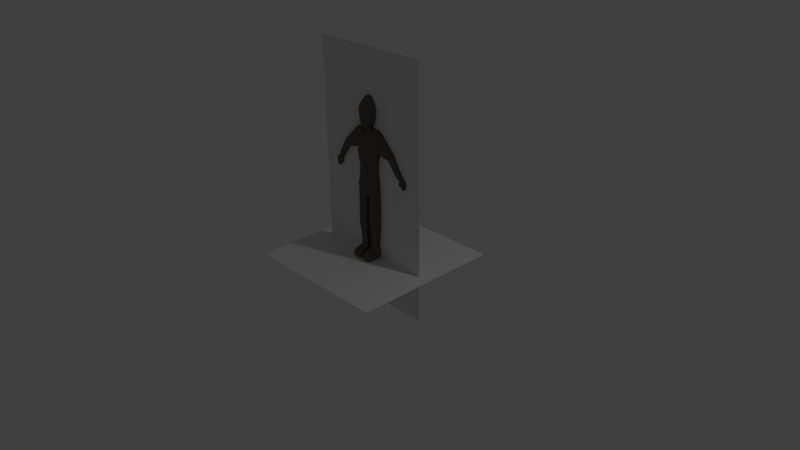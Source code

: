 # Source: Chuck1.blend  (saved by Blender 2.74.0; exported with 4.5.12 LTS)
import bpy
from mathutils import Matrix  # noqa: F401  (used for matrix-valued properties, if any)

bpy.ops.wm.read_factory_settings(use_empty=True)
scene = bpy.context.scene
scene.name = 'Scene'

# ---- collections
col_collection_1 = bpy.data.collections.new('Collection 1'); scene.collection.children.link(col_collection_1)

# ---- materials (node trees are filled in below, after node groups)
mat_material_002 = bpy.data.materials.new('Material.002')
mat_material_002.alpha_threshold = 0.0
mat_material_002.use_transparent_shadow = False
mat_material_002.diffuse_color = (0.1424, 0.1142, 0.09428, 1.0)
mat_material_002.roughness = 0.5
mat_material_001 = bpy.data.materials.new('Material.001')
mat_material_001.alpha_threshold = 0.0
mat_material_001.use_transparent_shadow = False
mat_material_001.roughness = 0.5

# ---- material node trees

# ---- world
world_world = bpy.data.worlds.new('World'); scene.world = world_world
world_world.color = (0.05088, 0.05088, 0.05088)
world_world.use_sun_shadow = False
world_world.sun_shadow_jitter_overblur = 0.0
world_world.cycles.sampling_method = 'MANUAL'
world_world.cycles.sample_map_resolution = 256

# ---- cameras
cam_camera = bpy.data.cameras.new('Camera')
cam_camera.clip_end = 100.0
cam_camera.lens = 35.0
cam_camera.sensor_width = 32.0
cam_camera.sensor_height = 18.0
cam_camera.ortho_scale = 7.314
cam_camera.dof.focus_distance = 0.0
cam_camera.dof.aperture_fstop = 128.0

# ---- lights
light_lamp = bpy.data.lights.new('Lamp', 'POINT')
light_lamp.transmission_factor = 0.0
light_lamp.cutoff_distance = 30.0
light_lamp.energy = 100.0
light_lamp.shadow_buffer_clip_start = 1.001
light_lamp.shadow_soft_size = 0.1
light_lamp.shadow_maximum_resolution = 0.006
light_lamp.use_absolute_resolution = True
light_lamp.cycles.use_multiple_importance_sampling = False

# ---- meshes
me_cube_001 = bpy.data.meshes.new('Cube.001')
me_cube_001.from_pydata([(-0.1908, -0.07497, 1.302), (-0.2271, -0.0497, 1.435), (-0.1908, 0.07497, 1.302), (-0.2271, 0.0497, 1.435), (0.0, 0.07035, 1.716), (-2.042e-05, -0.06873, 1.71), (-0.2271, 0.0497, 1.711), (-0.2271, -0.0497, 1.711), (0.0, 0.07497, 1.435), (0.0, 0.07497, 1.302), (-0.01185, -0.093, 1.435), (-0.01185, -0.07805, 1.302), (-0.3915, -0.0497, 1.403), (-0.3915, 0.0497, 1.403), (-0.3915, -0.0497, 1.587), (-0.3915, 0.0497, 1.587), (-0.4764, -0.0497, 1.389), (-0.4764, 0.0497, 1.389), (-0.5284, -0.0497, 1.479), (-0.5284, 0.0497, 1.479), (-0.6568, -0.03207, 1.192), (-0.6568, 0.03207, 1.192), (-0.7088, -0.03207, 1.242), (-0.7088, 0.03207, 1.242), (-0.06408, 0.07497, 1.302), (-0.08019, -0.08647, 1.435), (-0.08019, 0.07497, 1.435), (-0.06408, -0.07724, 1.302), (0.0, 0.07497, 1.747), (0.0, -0.07617, 1.743), (0.0, 0.07497, 1.773), (0.0, 0.07497, 1.838), (0.0, 0.07497, 1.91), (0.0, 0.07459, 1.942), (0.0, 0.06829, 1.986), (0.0, 0.06091, 2.014), (0.0, 0.05223, 2.047), (-0.0002948, 0.04788, 2.073), (0.0, 0.04664, 2.088), (0.0, 0.04631, 2.102), (-0.1817, 0.06427, 1.221), (-0.1817, -0.06427, 1.221), (-0.06408, 0.06427, 1.221), (-0.06408, -0.06427, 1.221), (-0.01185, -0.06427, 1.221), (-7.451e-09, 0.06427, 1.221), (-0.1963, 0.07117, 1.043), (-0.1963, -0.07117, 1.043), (-0.06408, 0.07116, 1.044), (-0.06408, -0.07577, 1.044), (-0.01382, -0.07116, 1.044), (-2.657e-09, 0.07116, 1.044), (-0.2101, 0.07832, 0.9718), (-0.2101, -0.07497, 0.9718), (-0.06408, 0.07926, 0.9719), (-0.06408, -0.08466, 0.9719), (-0.01382, -0.07497, 0.9719), (0.0, 0.07926, 0.9719), (-0.2195, 0.08954, 0.9544), (-0.2195, -0.08648, 0.9544), (-0.06408, 0.08954, 0.9544), (-0.06408, -0.08648, 0.9544), (-0.1995, 0.0777, 0.9488), (-0.1995, -0.07497, 0.9488), (-0.06408, 0.08314, 0.9487), (-0.06408, -0.07497, 0.9487), (-0.01382, -0.07497, 0.9544), (0.0, 0.08954, 0.9544), (0.0, -0.07497, 0.9488), (0.0, 0.0832, 0.9488), (-0.2032, 0.07497, 0.9065), (-0.2032, -0.07497, 0.9065), (-0.06408, 0.07497, 0.9059), (-0.06408, -0.07497, 0.9059), (0.0, 0.07497, 0.9066), (0.0, -0.07497, 0.9066), (-0.2105, 0.07497, 0.8716), (-0.2105, -0.07497, 0.8716), (-0.06408, 0.07497, 0.8697), (-0.06408, -0.07497, 0.8697), (0.0, 0.07497, 0.8716), (0.0, -0.07497, 0.8716), (-0.2103, 0.07497, 0.8329), (-0.2103, -0.07497, 0.8329), (-0.02982, 0.07497, 0.8329), (-0.02982, -0.07497, 0.8329), (1.633e-05, 0.07497, 0.8321), (1.633e-05, -0.07497, 0.8321), (-0.21, 0.07497, 0.7165), (-0.21, -0.07497, 0.7183), (-0.02122, 0.07497, 0.7161), (-0.02122, -0.07497, 0.7182), (-0.2024, 0.04869, 0.4975), (-0.2024, -0.08992, 0.5363), (-0.02561, 0.04884, 0.4975), (-0.02561, -0.08992, 0.5363), (-0.1927, 0.07309, 0.3461), (-0.1927, -0.07497, 0.3512), (-0.04215, 0.07307, 0.3461), (-0.04215, -0.07497, 0.3512), (-0.1725, 0.08122, 0.1513), (-0.1804, -0.06919, 0.1808), (-0.03132, 0.08122, 0.1513), (-0.02546, -0.06919, 0.18), (-0.661, -0.0263, 1.202), (-0.661, 0.0263, 1.202), (-0.7027, -0.0263, 1.242), (-0.7027, 0.0263, 1.242), (-0.6742, -0.0263, 1.169), (-0.6742, 0.0263, 1.169), (-0.7429, -0.0263, 1.218), (-0.7429, 0.0263, 1.218), (-0.7052, -0.0263, 1.153), (-0.7052, 0.0263, 1.153), (-0.7853, -0.0263, 1.185), (-0.7853, 0.0263, 1.185), (-0.658, -0.0263, 1.136), (-0.658, 0.0263, 1.136), (-0.6991, -0.0263, 1.112), (-0.6991, 0.0263, 1.112), (-0.7972, -0.0263, 1.164), (-0.7972, 0.0263, 1.164), (-0.7956, -0.0263, 1.108), (-0.7956, 0.0263, 1.108), (-0.7801, -0.0263, 1.088), (-0.7801, 0.0263, 1.088), (-0.7611, -0.0263, 1.074), (-0.7611, 0.0263, 1.074), (-0.714, -0.0263, 1.074), (-0.714, 0.0263, 1.074), (-0.7193, -0.0263, 1.119), (-0.7193, 0.0263, 1.119), (-0.6826, -0.0263, 1.108), (-0.6826, 0.0263, 1.108), (-0.6632, -0.0263, 1.12), (-0.6632, 0.0263, 1.12), (-0.6645, 0.0497, 1.294), (-0.6304, 0.0497, 1.341), (-0.5964, 0.0497, 1.387), (-0.5624, 0.0497, 1.433), (-0.5104, 0.0497, 1.351), (-0.5444, 0.0497, 1.312), (-0.5784, 0.0497, 1.274), (-0.6124, 0.0497, 1.236), (-0.6124, -0.0497, 1.236), (-0.5784, -0.0497, 1.274), (-0.5444, -0.0497, 1.312), (-0.5104, -0.0497, 1.351), (-0.5624, -0.0497, 1.433), (-0.5964, -0.0497, 1.387), (-0.6304, -0.0497, 1.341), (-0.6645, -0.0497, 1.294), (-0.4827, 0.0497, 1.515), (-0.4371, 0.0497, 1.551), (-0.4198, 0.0497, 1.398), (-0.4481, 0.0497, 1.394), (-0.4481, -0.0497, 1.394), (-0.4198, -0.0497, 1.398), (-0.4371, -0.0497, 1.551), (-0.4827, -0.0497, 1.515), (-0.3504, 0.0497, 1.618), (-0.3093, 0.0497, 1.649), (-0.2682, 0.0497, 1.68), (-0.2682, 0.0497, 1.427), (-0.3093, 0.0497, 1.419), (-0.3504, 0.0497, 1.411), (-0.3504, -0.0497, 1.411), (-0.3093, -0.0497, 1.419), (-0.2682, -0.0497, 1.427), (-0.2682, -0.0497, 1.68), (-0.3093, -0.0497, 1.649), (-0.3504, -0.0497, 1.618), (-0.1967, -0.07497, 1.346), (-0.2119, -0.07497, 1.391), (-0.2119, 0.07497, 1.391), (-0.1967, 0.07497, 1.346), (-0.01185, -0.08279, 1.391), (-0.01185, -0.08279, 1.346), (0.0, 0.07497, 1.391), (0.0, 0.07497, 1.346), (-0.07482, 0.07497, 1.391), (-0.06945, 0.07497, 1.346), (-0.07482, -0.08023, 1.391), (-0.06945, -0.0805, 1.346), (-0.06408, -0.06889, 1.085), (-0.06408, -0.06427, 1.152), (-0.1817, -0.06427, 1.152), (-0.188, -0.06427, 1.085), (-0.06408, 0.06427, 1.085), (-0.06408, 0.06427, 1.152), (-7.451e-09, 0.06427, 1.152), (-7.451e-09, 0.06427, 1.085), (-0.01185, -0.06427, 1.152), (-0.01382, -0.06427, 1.085), (-0.188, 0.06427, 1.085), (-0.1817, 0.06427, 1.152), (-0.06408, -0.07959, 1.012), (-0.1945, -0.07497, 1.012), (-0.06408, 0.07497, 1.012), (0.0, 0.07497, 1.012), (-0.01382, -0.07497, 1.012), (-0.1945, 0.07497, 1.012), (-0.1032, 0.07497, 1.302), (-0.1435, 0.07497, 1.302), (-0.1292, -0.07497, 1.435), (-0.1781, -0.07497, 1.435), (-0.1347, -0.07721, 1.701), (-0.1762, -0.07475, 1.711), (-0.1781, 0.07497, 1.711), (-0.1381, 0.07513, 1.706), (-0.1781, 0.07497, 1.435), (-0.1292, 0.07497, 1.435), (-0.1435, -0.07497, 1.302), (-0.1032, -0.07497, 1.302), (-0.1032, 0.06427, 1.221), (-0.1427, 0.06427, 1.221), (-0.1427, -0.06427, 1.221), (-0.1032, -0.06427, 1.221), (-0.1019, 0.07119, 1.043), (-0.1441, 0.07125, 1.043), (-0.1441, -0.07587, 1.043), (-0.1019, -0.07581, 1.043), (-0.1128, 0.07915, 0.9719), (-0.1614, 0.07882, 0.9719), (-0.1614, -0.08466, 0.9719), (-0.1128, -0.08466, 0.9719), (-0.1159, 0.08954, 0.9544), (-0.1677, 0.08954, 0.9544), (-0.1677, -0.08648, 0.9544), (-0.1159, -0.08648, 0.9544), (-0.1092, 0.08237, 0.9487), (-0.1544, 0.08031, 0.9488), (-0.1544, -0.07497, 0.9488), (-0.1092, -0.07497, 0.9487), (-0.1105, 0.07497, 0.9062), (-0.1568, 0.07497, 0.9065), (-0.1568, -0.07497, 0.9065), (-0.1105, -0.07497, 0.9062), (-0.1129, 0.07497, 0.8701), (-0.1617, 0.07497, 0.8712), (-0.1617, -0.07497, 0.8712), (-0.1129, -0.07497, 0.8701), (-0.08999, 0.07497, 0.8329), (-0.1502, 0.07497, 0.8329), (-0.1502, -0.07497, 0.8329), (-0.08999, -0.07497, 0.8329), (-0.08412, 0.07497, 0.7158), (-0.1471, 0.07497, 0.7162), (-0.1471, -0.07497, 0.7183), (-0.08412, -0.07497, 0.7182), (-0.08453, 0.04872, 0.4975), (-0.1435, 0.04868, 0.4975), (-0.1435, -0.08992, 0.5363), (-0.08453, -0.08992, 0.5363), (-0.09122, 0.07307, 0.346), (-0.142, 0.07308, 0.346), (-0.142, -0.07497, 0.3512), (-0.09122, -0.07497, 0.3512), (-0.07838, 0.08122, 0.1513), (-0.1254, 0.08122, 0.1513), (-0.1254, -0.06919, 0.1787), (-0.07838, -0.06919, 0.1786), (-0.1205, 0.07497, 1.391), (-0.1662, 0.07497, 1.391), (-0.1119, 0.07497, 1.346), (-0.1543, 0.07497, 1.346), (-0.1662, -0.07497, 1.391), (-0.1205, -0.07527, 1.391), (-0.1543, -0.07497, 1.346), (-0.1119, -0.07585, 1.346), (-0.1032, 0.06427, 1.152), (-0.1427, 0.06427, 1.152), (-0.1036, 0.06427, 1.085), (-0.1468, 0.06427, 1.085), (-0.1427, -0.06427, 1.152), (-0.1032, -0.06427, 1.152), (-0.1468, -0.06889, 1.085), (-0.1036, -0.06889, 1.085), (-0.1073, 0.07497, 1.012), (-0.1505, 0.07497, 1.012), (-0.1505, -0.07959, 1.012), (-0.1073, -0.07959, 1.012), (-0.0398, 0.04249, 0.4411), (-0.02988, 0.04526, 0.4749), (-0.02988, -0.08992, 0.4733), (-0.0398, -0.08992, 0.4151), (-0.1985, -0.08992, 0.4733), (-0.1989, -0.08992, 0.4151), (-0.1989, 0.04249, 0.4411), (-0.1985, 0.04514, 0.4749), (-0.1423, 0.04515, 0.4749), (-0.1454, 0.04249, 0.4411), (-0.08608, 0.04518, 0.4749), (-0.09201, 0.04249, 0.4411), (-0.08608, -0.08992, 0.4733), (-0.09201, -0.08992, 0.4151), (-0.1423, -0.08992, 0.4733), (-0.1454, -0.08992, 0.4151), (-0.03561, 0.07497, 0.2158), (-0.03895, 0.07497, 0.2795), (-0.03895, -0.07497, 0.2847), (-0.03561, -0.07356, 0.2184), (-0.1826, -0.07497, 0.2846), (-0.1726, -0.07363, 0.2182), (-0.1726, 0.07497, 0.2157), (-0.1826, 0.07497, 0.2794), (-0.1346, 0.07497, 0.2787), (-0.1269, 0.07497, 0.2151), (-0.0867, 0.07497, 0.2788), (-0.08124, 0.07497, 0.2156), (-0.0867, -0.07497, 0.2847), (-0.08124, -0.07356, 0.2184), (-0.1346, -0.07497, 0.2847), (-0.1269, -0.07358, 0.2183), (-0.01297, -0.0976, 1.653), (-0.01185, -0.0971, 1.573), (-0.01185, -0.0971, 1.504), (-0.2271, -0.0497, 1.642), (-0.2271, -0.0497, 1.573), (-0.2271, -0.0497, 1.504), (-0.2271, 0.0497, 1.504), (-0.2271, 0.0497, 1.573), (-0.2271, 0.0497, 1.642), (0.0, 0.07497, 1.504), (0.0, 0.07497, 1.573), (0.0, 0.07497, 1.642), (-0.3915, -0.0497, 1.541), (-0.3915, -0.0497, 1.495), (-0.3915, -0.0497, 1.449), (-0.3915, 0.0497, 1.449), (-0.3915, 0.0497, 1.495), (-0.3915, 0.0497, 1.541), (-0.5154, -0.0497, 1.457), (-0.5024, -0.0497, 1.434), (-0.4894, -0.0497, 1.412), (-0.4894, 0.0497, 1.412), (-0.5024, 0.0497, 1.434), (-0.5154, 0.0497, 1.457), (-0.6958, -0.03207, 1.23), (-0.6828, -0.03207, 1.217), (-0.6698, -0.03207, 1.204), (-0.6698, 0.03207, 1.204), (-0.6828, 0.03207, 1.217), (-0.6958, 0.03207, 1.23), (-0.08019, 0.07497, 1.504), (-0.08019, 0.07497, 1.573), (-0.08019, 0.07497, 1.642), (-0.08019, -0.0971, 1.504), (-0.08019, -0.0971, 1.573), (-0.08031, -0.09715, 1.617), (-0.6923, -0.0263, 1.232), (-0.6818, -0.0263, 1.222), (-0.6714, -0.0263, 1.212), (-0.6714, 0.0263, 1.212), (-0.6818, 0.0263, 1.222), (-0.6923, 0.0263, 1.232), (-0.7258, -0.0263, 1.206), (-0.7087, -0.0263, 1.194), (-0.6917, -0.0263, 1.182), (-0.6917, 0.0263, 1.182), (-0.7087, 0.0263, 1.194), (-0.7258, 0.0263, 1.206), (-0.7681, -0.0263, 1.171), (-0.751, -0.0263, 1.156), (-0.7338, -0.0263, 1.141), (-0.7338, 0.0263, 1.141), (-0.751, 0.0263, 1.156), (-0.7681, 0.0263, 1.171), (-0.7658, 0.0263, 1.077), (-0.7706, 0.0263, 1.081), (-0.7753, 0.0263, 1.085), (-0.7753, -0.0263, 1.085), (-0.7706, -0.0263, 1.081), (-0.7658, -0.0263, 1.077), (-0.7755, -0.0263, 1.15), (-0.7538, -0.0263, 1.135), (-0.7321, -0.0263, 1.121), (-0.7752, -0.0263, 1.099), (-0.7548, -0.0263, 1.091), (-0.7344, -0.0263, 1.082), (-0.7755, 0.0263, 1.15), (-0.7538, 0.0263, 1.135), (-0.7321, 0.0263, 1.121), (-0.7752, 0.0263, 1.099), (-0.7548, 0.0263, 1.091), (-0.7344, 0.0263, 1.082), (-0.5494, -0.0497, 1.413), (-0.5364, -0.0497, 1.392), (-0.5234, -0.0497, 1.371), (-0.5834, -0.0497, 1.368), (-0.5704, -0.0497, 1.35), (-0.5574, -0.0497, 1.331), (-0.6174, -0.0497, 1.324), (-0.6044, -0.0497, 1.307), (-0.5914, -0.0497, 1.291), (-0.6515, -0.0497, 1.28), (-0.6385, -0.0497, 1.265), (-0.6255, -0.0497, 1.25), (-0.5234, 0.0497, 1.371), (-0.5364, 0.0497, 1.392), (-0.5494, 0.0497, 1.413), (-0.5574, 0.0497, 1.331), (-0.5704, 0.0497, 1.35), (-0.5834, 0.0497, 1.368), (-0.5914, 0.0497, 1.291), (-0.6044, 0.0497, 1.307), (-0.6174, 0.0497, 1.324), (-0.6255, 0.0497, 1.25), (-0.6385, 0.0497, 1.265), (-0.6515, 0.0497, 1.28), (-0.4328, -0.0497, 1.513), (-0.4284, -0.0497, 1.475), (-0.4241, -0.0497, 1.436), (-0.4741, -0.0497, 1.485), (-0.4654, -0.0497, 1.455), (-0.4567, -0.0497, 1.424), (-0.4241, 0.0497, 1.436), (-0.4284, 0.0497, 1.475), (-0.4328, 0.0497, 1.513), (-0.4567, 0.0497, 1.424), (-0.4654, 0.0497, 1.455), (-0.4741, 0.0497, 1.485), (-0.2682, -0.0497, 1.617), (-0.2682, -0.0497, 1.553), (-0.2682, -0.0497, 1.49), (-0.3093, -0.0497, 1.592), (-0.3093, -0.0497, 1.534), (-0.3093, -0.0497, 1.476), (-0.3504, -0.0497, 1.566), (-0.3504, -0.0497, 1.514), (-0.3504, -0.0497, 1.463), (-0.2682, 0.0497, 1.49), (-0.2682, 0.0497, 1.553), (-0.2682, 0.0497, 1.617), (-0.3093, 0.0497, 1.476), (-0.3093, 0.0497, 1.534), (-0.3093, 0.0497, 1.592), (-0.3504, 0.0497, 1.463), (-0.3504, 0.0497, 1.514), (-0.3504, 0.0497, 1.566), (-0.1781, -0.08443, 1.504), (-0.1781, -0.08443, 1.573), (-0.1781, -0.08443, 1.642), (-0.1292, -0.0971, 1.504), (-0.1292, -0.0971, 1.573), (-0.1292, -0.0971, 1.634), (-0.1292, 0.07497, 1.504), (-0.1292, 0.07497, 1.573), (-0.1292, 0.07497, 1.642), (-0.1781, 0.07497, 1.504), (-0.1781, 0.07497, 1.573), (-0.1781, 0.07497, 1.642), (-0.04009, 0.0704, 1.716), (-0.04009, 0.07497, 1.435), (-0.03204, -0.07804, 1.302), (-0.03204, 0.07497, 1.302), (-0.04009, -0.09301, 1.435), (-0.05185, -0.06939, 1.706), (-0.03116, 0.07497, 1.747), (-0.0329, -0.07624, 1.74), (-0.04479, 0.07497, 1.773), (-0.05916, 0.07497, 1.838), (-0.06803, 0.07497, 1.91), (-0.06894, 0.07461, 1.942), (-0.06369, 0.06832, 1.984), (-0.05662, 0.06092, 2.011), (-0.04599, 0.05226, 2.044), (-0.03943, 0.048, 2.069), (-0.03607, 0.04669, 2.084), (-0.02976, 0.04631, 2.098), (-0.03204, -0.06427, 1.221), (-0.03204, 0.06427, 1.221), (-0.03204, -0.07577, 1.044), (-0.03204, 0.07116, 1.044), (-0.03204, -0.08466, 0.9719), (-0.03204, 0.07926, 0.9719), (-0.03204, -0.08648, 0.9544), (-0.03204, -0.07497, 0.9488), (-0.03204, 0.08954, 0.9544), (-0.03204, 0.0832, 0.9488), (-0.03204, -0.07497, 0.9066), (-0.03204, 0.07497, 0.9066), (-0.03204, -0.07497, 0.8716), (-0.03204, 0.07497, 0.8716), (-0.0149, -0.07497, 0.8327), (-0.0149, 0.07497, 0.8327), (-0.03741, -0.08279, 1.391), (-0.03472, -0.08279, 1.346), (-0.03741, 0.07497, 1.391), (-0.03472, 0.07497, 1.346), (-0.03204, -0.06427, 1.152), (-0.03204, -0.06889, 1.085), (-0.03204, 0.06427, 1.152), (-0.03204, 0.06427, 1.085), (-0.03204, -0.07959, 1.012), (-0.03204, 0.07497, 1.012), (-0.04009, 0.07497, 1.504), (-0.04009, 0.07497, 1.573), (-0.04009, 0.07497, 1.642), (-0.04009, -0.0971, 1.504), (-0.04009, -0.0971, 1.573), (-0.04199, -0.09794, 1.623), (-0.2271, -0.02485, 1.435), (-0.2271, 0.0, 1.435), (-0.2271, 0.02485, 1.435), (-0.1908, 0.03749, 1.302), (-0.1908, 0.0, 1.302), (-0.1908, -0.03749, 1.302), (-0.2271, -0.02485, 1.711), (-0.2271, 0.0, 1.711), (-0.2271, 0.02485, 1.711), (-0.3915, -0.02485, 1.403), (-0.3915, 0.0, 1.403), (-0.3915, 0.02485, 1.403), (-0.3915, -0.02485, 1.587), (-0.3915, 0.0, 1.587), (-0.3915, 0.02485, 1.587), (-0.4764, -0.02485, 1.389), (-0.4764, 0.0, 1.389), (-0.4764, 0.02485, 1.389), (-0.5284, -0.02485, 1.479), (-0.5284, 0.0, 1.479), (-0.5284, 0.02485, 1.479), (-0.6568, -0.01604, 1.192), (-0.6568, 1.652e-10, 1.192), (-0.6568, 0.01604, 1.192), (-0.7088, -0.01604, 1.242), (-0.7088, 1.652e-10, 1.242), (-0.7088, 0.01604, 1.242), (-0.08165, 0.03451, 1.711), (-0.08072, 4.507e-05, 1.711), (-0.08057, -0.03449, 1.711), (-0.06511, 0.03749, 1.747), (-0.0718, 0.0, 1.747), (-0.065, -0.03792, 1.747), (-0.09653, 0.03749, 1.773), (-0.1076, 0.0, 1.773), (-0.09641, -0.03779, 1.773), (-0.1253, 0.03749, 1.838), (-0.1363, 0.0, 1.838), (-0.1252, -0.03764, 1.838), (-0.143, 0.03749, 1.91), (-0.154, 0.0, 1.91), (-0.143, -0.03757, 1.91), (-0.1448, 0.03746, 1.943), (-0.1558, 0.0, 1.943), (-0.1448, -0.03754, 1.943), (-0.1354, 0.03497, 1.987), (-0.1453, 0.0, 1.987), (-0.1353, -0.03513, 1.987), (-0.1227, 0.03134, 2.014), (-0.1312, -1.782e-07, 2.014), (-0.1226, -0.03162, 2.014), (-0.1031, 0.02665, 2.046), (-0.1097, -8.276e-05, 2.046), (-0.103, -0.02713, 2.046), (-0.08868, 0.02418, 2.07), (-0.09436, -0.0001862, 2.07), (-0.08859, -0.02478, 2.07), (-0.08007, 0.02342, 2.084), (-0.08547, -0.0002377, 2.084), (-0.08, -0.02321, 2.084), (0.0, 0.02315, 2.114), (0.0, -0.0003055, 2.114), (0.0, -0.01238, 2.111), (-0.06544, 0.02315, 2.097), (-0.07076, -0.0002888, 2.097), (-0.06537, -0.02096, 2.097), (-0.1816, 0.03213, 1.222), (-0.1816, 0.0, 1.222), (-0.1816, -0.03213, 1.222), (-0.1962, 0.03572, 1.043), (-0.1962, 0.0, 1.043), (-0.1962, -0.03572, 1.043), (-0.2101, 0.03749, 0.9718), (-0.2101, 0.0, 0.9718), (-0.2101, -0.03749, 0.9718), (-0.2195, 0.03749, 0.9544), (-0.2195, 0.0, 0.9544), (-0.2195, -0.03749, 0.9544), (-0.1995, 0.03749, 0.9488), (-0.1995, 0.0, 0.9488), (-0.1995, -0.03749, 0.9488), (-0.2032, 0.03749, 0.9065), (-0.2032, 0.0, 0.9065), (-0.2032, -0.03749, 0.9065), (-0.2105, 0.03749, 0.8716), (-0.2105, 0.0, 0.8716), (-0.2105, -0.03749, 0.8716), (-0.2103, 0.03749, 0.8329), (-0.2103, 0.0, 0.8329), (-0.2103, -0.03749, 0.8329), (-0.02982, 0.03749, 0.8218), (-0.02982, 0.0, 0.7967), (-0.02982, -0.03749, 0.8218), (1.633e-05, 0.03749, 0.8212), (1.633e-05, 0.0, 0.7964), (1.633e-05, -0.03749, 0.8212), (-0.21, 0.03749, 0.7179), (-0.21, 0.0, 0.7184), (-0.21, -0.03749, 0.7184), (-0.02122, 0.03749, 0.7096), (-0.02122, 0.0, 0.687), (-0.02122, -0.03749, 0.7107), (-0.2024, 0.0331, 0.5117), (-0.2024, -0.0001329, 0.5365), (-0.2024, -0.03792, 0.5365), (-0.02561, 0.03321, 0.5114), (-0.02561, -0.000114, 0.5326), (-0.02561, -0.03792, 0.5353), (-0.1927, 0.03553, 0.3493), (-0.1927, -0.0003895, 0.3515), (-0.1927, -0.03749, 0.3515), (-0.04215, 0.03552, 0.3494), (-0.04215, -0.0003956, 0.3515), (-0.04215, -0.03749, 0.3516), (-0.1725, 0.04047, 0.162), (-0.1725, -0.0002889, 0.162), (-0.1732, -0.04104, 0.1627), (-0.03132, 0.04047, 0.162), (-0.03132, -0.0002889, 0.162), (-0.03088, -0.04104, 0.1626), (-0.661, -0.01315, 1.202), (-0.661, 8.419e-11, 1.202), (-0.661, 0.01315, 1.202), (-0.7027, -0.01315, 1.242), (-0.7027, 8.419e-11, 1.242), (-0.7027, 0.01315, 1.242), (-0.6742, -0.01315, 1.169), (-0.6742, 8.419e-11, 1.169), (-0.6742, 0.01315, 1.169), (-0.7429, -0.01315, 1.218), (-0.7429, 8.419e-11, 1.218), (-0.7429, 0.01315, 1.218), (-0.7052, -0.01315, 1.153), (-0.7052, 8.419e-11, 1.153), (-0.7052, 0.01315, 1.153), (-0.7853, -0.01315, 1.185), (-0.7853, 8.419e-11, 1.185), (-0.7853, 0.01315, 1.185), (-0.658, -0.01315, 1.136), (-0.658, 8.419e-11, 1.136), (-0.658, 0.01315, 1.136), (-0.6991, -0.01315, 1.112), (-0.6991, 8.419e-11, 1.112), (-0.6991, 0.01315, 1.112), (-0.7972, -0.01315, 1.164), (-0.7972, 8.419e-11, 1.164), (-0.7972, 0.01315, 1.164), (-0.7956, -0.01315, 1.108), (-0.7956, 8.419e-11, 1.108), (-0.7956, 0.01315, 1.108), (-0.7801, -0.01315, 1.088), (-0.7801, 8.419e-11, 1.088), (-0.7801, 0.01315, 1.088), (-0.7611, -0.01315, 1.074), (-0.7611, 8.419e-11, 1.074), (-0.7611, 0.01315, 1.074), (-0.714, -0.01315, 1.074), (-0.714, 8.419e-11, 1.074), (-0.714, 0.01315, 1.074), (-0.7193, -0.01315, 1.119), (-0.7193, 8.419e-11, 1.119), (-0.7193, 0.01315, 1.119), (-0.6826, -0.01315, 1.108), (-0.6826, 8.419e-11, 1.108), (-0.6826, 0.01315, 1.108), (-0.6632, -0.01315, 1.12), (-0.6632, 8.419e-11, 1.12), (-0.6632, 0.01315, 1.12), (-0.5104, -0.02485, 1.351), (-0.5104, 0.0, 1.351), (-0.5104, 0.02485, 1.351), (-0.5444, -0.02485, 1.312), (-0.5444, 0.0, 1.312), (-0.5444, 0.02485, 1.312), (-0.5784, -0.02485, 1.274), (-0.5784, 0.0, 1.274), (-0.5784, 0.02485, 1.274), (-0.6124, -0.02485, 1.236), (-0.6124, 0.0, 1.236), (-0.6124, 0.02485, 1.236), (-0.5624, 0.02485, 1.433), (-0.5624, 0.0, 1.433), (-0.5624, -0.02485, 1.433), (-0.5964, 0.02485, 1.387), (-0.5964, 0.0, 1.387), (-0.5964, -0.02485, 1.387), (-0.6304, 0.02485, 1.341), (-0.6304, 0.0, 1.341), (-0.6304, -0.02485, 1.341), (-0.6645, 0.02485, 1.294), (-0.6645, 0.0, 1.294), (-0.6645, -0.02485, 1.294), (-0.4198, -0.02485, 1.398), (-0.4198, 0.0, 1.398), (-0.4198, 0.02485, 1.398), (-0.4481, -0.02485, 1.394), (-0.4481, 0.0, 1.394), (-0.4481, 0.02485, 1.394), (-0.4371, 0.02485, 1.551), (-0.4371, 0.0, 1.551), (-0.4371, -0.02485, 1.551), (-0.4827, 0.02485, 1.515), (-0.4827, 0.0, 1.515), (-0.4827, -0.02485, 1.515), (-0.2682, -0.02485, 1.427), (-0.2682, 0.0, 1.427), (-0.2682, 0.02485, 1.427), (-0.3093, -0.02485, 1.419), (-0.3093, 0.0, 1.419), (-0.3093, 0.02485, 1.419), (-0.3504, -0.02485, 1.411), (-0.3504, 0.0, 1.411), (-0.3504, 0.02485, 1.411), (-0.2682, 0.02485, 1.68), (-0.2682, 0.0, 1.68), (-0.2682, -0.02485, 1.68), (-0.3093, 0.02485, 1.649), (-0.3093, 0.0, 1.649), (-0.3093, -0.02485, 1.649), (-0.3504, 0.02485, 1.618), (-0.3504, 0.0, 1.618), (-0.3504, -0.02485, 1.618), (-0.2119, 0.03749, 1.391), (-0.2119, 0.0, 1.391), (-0.2119, -0.03749, 1.391), (-0.1967, 0.03749, 1.346), (-0.1967, 0.0, 1.346), (-0.1967, -0.03749, 1.346), (-0.1816, 0.03213, 1.153), (-0.1816, 0.0, 1.153), (-0.1816, -0.03213, 1.153), (-0.188, 0.03213, 1.085), (-0.188, 0.0, 1.085), (-0.188, -0.03213, 1.085), (-0.1948, 0.03749, 1.012), (-0.1948, 0.0, 1.012), (-0.1948, -0.03749, 1.012), (-0.1436, 0.03773, 1.711), (-0.1441, 0.0002568, 1.711), (-0.1445, -0.03722, 1.711), (-0.1781, 0.03749, 1.711), (-0.1781, 0.0, 1.711), (-0.1781, -0.03749, 1.711), (-0.1985, 0.02764, 0.4748), (-0.1985, -0.004731, 0.474), (-0.1985, -0.03825, 0.4733), (-0.1991, 0.02545, 0.4312), (-0.1991, -0.005294, 0.416), (-0.1991, -0.03836, 0.4152), (-0.02988, -0.03823, 0.4733), (-0.02988, -0.004662, 0.474), (-0.02988, 0.02774, 0.4748), (-0.0398, -0.03836, 0.4152), (-0.0398, -0.005294, 0.416), (-0.0398, 0.02545, 0.4312), (-0.1826, 0.03749, 0.2828), (-0.1826, 0.0, 0.2846), (-0.1826, -0.03749, 0.2848), (-0.1726, 0.03749, 0.2174), (-0.1726, 0.0, 0.2182), (-0.1726, -0.03749, 0.2184), (-0.03895, -0.03749, 0.2849), (-0.03895, 0.0, 0.2847), (-0.03895, 0.03749, 0.283), (-0.03567, -0.03749, 0.2185), (-0.03567, 0.0, 0.2184), (-0.03567, 0.03749, 0.2176), (-0.7753, -0.01315, 1.085), (-0.7753, 8.419e-11, 1.085), (-0.7753, 0.01315, 1.085), (-0.7706, -0.01315, 1.081), (-0.7706, 8.419e-11, 1.081), (-0.7706, 0.01315, 1.081), (-0.7658, -0.01315, 1.077), (-0.7658, 8.419e-11, 1.077), (-0.7658, 0.01315, 1.077), (-0.0149, 0.03749, 0.8216), (-0.0149, 0.0, 0.7966), (-0.0149, -0.03749, 0.8216), (-0.03904, 0.02315, 2.105), (-0.04437, -0.0002972, 2.105), (-0.0407, -0.01541, 2.105), (-0.192, 0.07497, 0.115), (-0.192, -0.07496, 0.1324), (-0.01781, 0.07497, 0.115), (-0.01781, -0.07496, 0.1324), (-0.07814, 0.07497, 0.115), (-0.1273, 0.07497, 0.115), (-0.1273, -0.07496, 0.1324), (-0.07814, -0.07496, 0.1324), (-0.192, 0.03749, 0.115), (-0.192, 0.0, 0.115), (-0.192, -0.03749, 0.1156), (-0.01781, 0.03749, 0.115), (-0.01781, 0.0, 0.115), (-0.01781, -0.03749, 0.1156), (-0.192, 0.07497, 0.07005), (-0.192, -0.07497, 0.07005), (-0.01781, 0.07497, 0.07005), (-0.01781, -0.07497, 0.07005), (-0.07814, 0.07497, 0.07005), (-0.1273, 0.07497, 0.07005), (-0.01781, -0.199, 0.0787), (-0.07814, -0.199, 0.0787), (-0.192, 0.03749, 0.07005), (-0.192, 0.0, 0.07005), (-0.192, -0.03749, 0.07005), (-0.01781, 0.03749, 0.07005), (-0.01781, 0.0, 0.07005), (-0.01781, -0.03749, 0.07005), (-0.192, 0.07497, 0.04454), (-0.192, -0.07497, 0.01577), (-0.01781, 0.07497, 0.04454), (-0.01781, -0.07497, 0.01577), (-0.07814, 0.07497, 0.04454), (-0.1273, 0.07497, 0.04454), (-0.1273, -0.07497, 0.01577), (-0.07814, -0.07497, 0.01577), (-0.192, 0.03749, 0.01661), (-0.192, 0.0, 0.01577), (-0.192, -0.03749, 0.01577), (-0.01781, 0.03749, 0.01661), (-0.01781, 0.0, 0.01577), (-0.01781, -0.03749, 0.01577), (-0.07814, -0.1261, 0.1242), (-0.01781, -0.1261, 0.1242), (-0.192, -0.1261, 0.1242), (-0.1273, -0.1261, 0.1242), (-0.07814, -0.03749, 0.01577), (-0.01781, -0.1671, 0.06389), (-0.192, -0.1671, 0.06389), (-0.1273, -0.03749, 0.01577), (-0.07814, -0.1671, 0.01577), (-0.01781, -0.1671, 0.01577), (-0.192, -0.1671, 0.01577), (-0.1273, -0.1671, 0.01577), (-0.192, -0.199, 0.0787), (-0.1273, -0.199, 0.0787), (-0.07814, -0.199, 0.04614), (-0.01781, -0.199, 0.04614), (-0.192, -0.199, 0.04614), (-0.1273, -0.199, 0.04614), (-0.07814, -0.199, 0.01401), (-0.01781, -0.199, 0.01401), (-0.192, -0.199, 0.01401), (-0.1273, -0.199, 0.01401), (-0.07814, 0.0, 0.01577), (-0.1273, 0.0, 0.01577), (-0.07814, 0.03749, 0.01661), (-0.1273, 0.03749, 0.01661), (-0.08064, 0.04965, 1.711), (-0.05487, 0.07027, 1.716), (-0.08588, 0.07507, 1.682), (-0.1193, 0.07528, 1.703), (-0.07624, 0.06399, 1.709), (-0.06808, -0.07006, 1.705), (-0.0832, -0.04981, 1.71), (-0.118, -0.07789, 1.696), (-0.09188, -0.08732, 1.662), (-0.08332, -0.06396, 1.707), (-0.03611, 0.07497, 1.747), (-0.06241, 0.05384, 1.747), (-0.05464, 0.06878, 1.747), (-0.06275, -0.05459, 1.747), (-0.05646, -0.06987, 1.746), (-0.06337, 0.07497, 1.773), (-0.091, 0.05384, 1.773), (-0.08191, 0.06878, 1.773), (-0.09087, -0.05439, 1.773), (-0.08191, -0.0696, 1.773), (-0.09212, 0.07497, 1.838), (-0.1197, 0.05384, 1.838), (-0.1106, 0.06878, 1.838), (-0.1197, -0.05418, 1.838), (-0.1141, -0.06935, 1.838), (-0.1099, 0.07497, 1.91), (-0.1375, 0.05384, 1.91), (-0.1284, 0.06878, 1.91), (-0.1374, -0.05405, 1.91), (-0.1318, -0.0692, 1.91), (-0.1116, 0.07481, 1.943), (-0.1393, 0.05379, 1.943), (-0.1302, 0.0687, 1.943), (-0.1393, -0.054, 1.943), (-0.1337, -0.06911, 1.943), (-0.1013, 0.06928, 1.986), (-0.1302, 0.04882, 1.987), (-0.1198, 0.06356, 1.987), (-0.1301, -0.04911, 1.987), (-0.1234, -0.06406, 1.987), (-0.08729, 0.06187, 2.013), (-0.1186, 0.04155, 2.014), (-0.1065, 0.05626, 2.014), (-0.1184, -0.04194, 2.014), (-0.1125, -0.05687, 2.014), (-0.06648, 0.05271, 2.045), (-0.1009, 0.03215, 2.046), (-0.08736, 0.04693, 2.046), (-0.1007, -0.03269, 2.046), (-0.09313, -0.04774, 2.046), (-0.05169, 0.04811, 2.07), (-0.08749, 0.02719, 2.07), (-0.07353, 0.04209, 2.07), (-0.08738, -0.02773, 2.07), (-0.07913, -0.04071, 2.07), (-0.04323, 0.04672, 2.084), (-0.07919, 0.02568, 2.084), (-0.06508, 0.04061, 2.084), (-0.0791, -0.0251, 2.084), (-0.06654, -0.03527, 2.084), (-0.02976, 0.04631, 2.098), (-0.06467, 0.02514, 2.097), (-0.0507, 0.04011, 2.098), (-0.06458, -0.02235, 2.097), (-0.05052, -0.03069, 2.097), (0.0, 0.07497, 1.862), (0.0, 0.07497, 1.886), (-0.06212, 0.07497, 1.862), (-0.06508, 0.07497, 1.886), (-0.1312, 0.03749, 1.862), (-0.1371, 0.03749, 1.886), (-0.1422, 0.0, 1.862), (-0.1481, 0.0, 1.886), (-0.1311, -0.03762, 1.862), (-0.1371, -0.03759, 1.886), (-0.1039, 0.07497, 1.886), (-0.09803, 0.07497, 1.862), (-0.1166, 0.06878, 1.862), (-0.1225, 0.06878, 1.886), (-0.1257, 0.05384, 1.862), (-0.1316, 0.05384, 1.886), (-0.1259, -0.06925, 1.886), (-0.12, -0.0693, 1.862), (-0.1315, -0.05409, 1.886), (-0.1256, -0.05413, 1.862), (0.0, 0.07478, 1.926), (-0.06849, 0.07479, 1.926), (-0.1439, 0.03748, 1.926), (-0.1549, 0.0, 1.926), (-0.1439, -0.03756, 1.926), (-0.1107, 0.07489, 1.926), (-0.1293, 0.06874, 1.926), (-0.1384, 0.05382, 1.926), (-0.1327, -0.06916, 1.926), (-0.1383, -0.05403, 1.926), (0.0, 0.07144, 1.964), (-0.06631, 0.07147, 1.963), (-0.1401, 0.03622, 1.965), (-0.1506, 0.0, 1.965), (-0.14, -0.03633, 1.965), (-0.1065, 0.07204, 1.964), (-0.125, 0.06613, 1.965), (-0.1347, 0.05131, 1.965), (-0.1285, -0.06658, 1.965), (-0.1346, -0.05155, 1.965), (0.0, 0.05678, 2.03), (-0.05152, 0.0568, 2.027), (-0.1134, 0.02911, 2.029), (-0.121, -2.119e-05, 2.029), (-0.1133, -0.02948, 2.029), (-0.0772, 0.05752, 2.028), (-0.09725, 0.05183, 2.029), (-0.1101, 0.03708, 2.029), (-0.1033, -0.05253, 2.029), (-0.11, -0.03755, 2.029), (0.0, 0.07497, 1.795), (0.0, 0.07497, 1.817), (-0.04958, 0.07497, 1.795), (-0.05437, 0.07497, 1.817), (-0.1061, 0.03749, 1.795), (-0.1157, 0.03749, 1.817), (-0.1171, 0.0, 1.795), (-0.1267, 0.0, 1.817), (-0.106, -0.03774, 1.795), (-0.1156, -0.03769, 1.817), (-0.08253, 0.07497, 1.817), (-0.07295, 0.07497, 1.795), (-0.09149, 0.06878, 1.795), (-0.1011, 0.06878, 1.817), (-0.1006, 0.05384, 1.795), (-0.1102, 0.05384, 1.817), (-0.1045, -0.06944, 1.817), (-0.09492, -0.06952, 1.795), (-0.1101, -0.05425, 1.817), (-0.1005, -0.05432, 1.795), (0.0, -0.06001, 1.723), (0.0, -0.06909, 1.734), (0.0, 0.06884, 1.723), (0.0, 0.07035, 1.735), (-0.03712, 0.06884, 1.723), (-0.03414, 0.0704, 1.735), (-0.04568, -0.06037, 1.721), (-0.04003, -0.06957, 1.731), (-0.06487, 0.02955, 1.723), (-0.06685, 0.03443, 1.735), (-0.06682, -5.638e-05, 1.723), (-0.0707, -1.699e-05, 1.735), (-0.06454, -0.02984, 1.723), (-0.06662, -0.0348, 1.735), (-0.04207, 0.07063, 1.735), (-0.04541, 0.06884, 1.723), (-0.0572, 0.06396, 1.723), (-0.05904, 0.06546, 1.735), (-0.0642, 0.04574, 1.723), (-0.06458, 0.05221, 1.735), (-0.05599, -0.06041, 1.72), (-0.04953, -0.06999, 1.731), (-0.0652, -0.06433, 1.734), (-0.06531, -0.05529, 1.721), (-0.06697, -0.05018, 1.735), (-0.06676, -0.04304, 1.723), (-0.02005, 0.07037, 1.716), (-0.02005, 0.07497, 1.435), (-0.01602, -0.07805, 1.302), (-0.01558, 0.07497, 1.747), (-0.0224, 0.07497, 1.773), (-0.02958, 0.07497, 1.838), (-0.03402, 0.07497, 1.91), (-0.03447, 0.0746, 1.942), (-0.03184, 0.0683, 1.985), (-0.02831, 0.06091, 2.012), (-0.02294, 0.05225, 2.046), (-0.01965, 0.04794, 2.071), (-0.0191, 0.04667, 2.086), (-0.01631, 0.04631, 2.1), (-0.01602, -0.06427, 1.221), (-0.01602, -0.07577, 1.044), (-0.01602, -0.08466, 0.9719), (-0.01602, -0.08648, 0.9544), (-0.01602, -0.07497, 0.9488), (-0.01602, 0.0832, 0.9488), (-0.01602, -0.07497, 0.9066), (-0.01602, 0.07497, 0.9066), (-0.01602, -0.07497, 0.8716), (-0.01602, 0.07497, 0.8716), (-0.007443, -0.07497, 0.8324), (-0.007443, 0.07497, 0.8324), (-0.0187, -0.08279, 1.391), (-0.01736, -0.08279, 1.346), (-0.01602, -0.06427, 1.152), (-0.01602, -0.06889, 1.085), (-0.01602, -0.07959, 1.012), (-0.02005, 0.07497, 1.504), (-0.02005, 0.07497, 1.573), (-0.02005, 0.07497, 1.642), (-0.01602, 0.07497, 1.302), (-0.02005, -0.093, 1.435), (-0.02462, -0.06892, 1.71), (-0.01565, -0.07617, 1.74), (-0.01602, 0.06427, 1.221), (-0.01602, 0.07116, 1.044), (-0.01602, 0.07926, 0.9719), (-0.01602, 0.08954, 0.9544), (-0.0187, 0.07497, 1.391), (-0.01736, 0.07497, 1.346), (-0.01602, 0.06427, 1.152), (-0.01602, 0.06427, 1.085), (-0.01602, 0.07497, 1.012), (-0.02005, -0.0971, 1.504), (-0.02005, -0.0971, 1.573), (-0.03065, -0.09724, 1.62), (-0.02921, -0.01131, 2.111), (-0.03117, -0.0002687, 2.113), (-0.02584, 0.02315, 2.113), (-0.007443, -0.03749, 0.8214), (-0.007443, 0.0, 0.7965), (-0.007443, 0.03749, 0.8214), (-0.03106, 0.07497, 1.862), (-0.03254, 0.07497, 1.886), (-0.03424, 0.07479, 1.926), (-0.03316, 0.07145, 1.963), (-0.02576, 0.05679, 2.028), (-0.02479, 0.07497, 1.795), (-0.02719, 0.07497, 1.817), (-0.01856, 0.06884, 1.723), (-0.01707, 0.07037, 1.735), (-0.02124, -0.06013, 1.723), (-0.01851, -0.06921, 1.732), (7.564e-05, -0.1253, 1.738), (7.564e-05, -0.121, 1.775), (7.564e-05, -0.1192, 1.819), (7.564e-05, -0.119, 1.841), (7.564e-05, -0.1338, 1.888), (7.564e-05, -0.119, 1.912), (7.564e-05, -0.1188, 1.928), (7.564e-05, -0.1186, 1.944), (7.564e-05, -0.1155, 1.965), (7.564e-05, -0.1123, 1.986), (7.564e-05, -0.105, 2.013), (7.564e-05, -0.1014, 2.029), (7.564e-05, -0.09536, 2.046), (7.564e-05, -0.08117, 2.071), (7.564e-05, -0.06787, 2.087), (7.564e-05, -0.06292, 2.102), (-0.0155, -0.119, 1.74), (-0.03108, -0.1055, 1.755), (-0.02232, -0.1132, 1.775), (-0.05054, -0.1011, 1.775), (-0.0295, -0.113, 1.841), (-0.05909, -0.09915, 1.841), (-0.03394, -0.113, 1.912), (-0.06796, -0.09915, 1.912), (-0.03439, -0.1126, 1.944), (-0.06886, -0.09878, 1.944), (-0.03177, -0.1063, 1.986), (-0.06361, -0.0925, 1.986), (-0.02824, -0.09894, 2.013), (-0.05655, -0.08515, 2.013), (-0.02287, -0.08784, 2.046), (-0.04917, -0.07452, 2.046), (-0.01902, -0.07673, 2.071), (-0.04802, -0.06205, 2.071), (-0.0168, -0.06899, 2.087), (-0.03374, -0.0599, 2.086), (-0.01312, -0.06014, 2.103), (-0.02632, -0.05002, 2.103), (-0.05169, -0.08118, 2.029), (-0.06624, -0.09564, 1.965), (-0.06841, -0.09897, 1.928), (-0.065, -0.09915, 1.888), (-0.0544, -0.09937, 1.819), (-0.03603, -0.1022, 1.754), (-0.08295, -0.08891, 1.775), (-0.1053, -0.08879, 1.819), (-0.1149, -0.08872, 1.841), (-0.1267, -0.08862, 1.888), (-0.1326, -0.08857, 1.912), (-0.1335, -0.08848, 1.928), (-0.1344, -0.08839, 1.945), (-0.1293, -0.08567, 1.966), (-0.1241, -0.08295, 1.988), (-0.1121, -0.06836, 2.015), (-0.1021, -0.06365, 2.03), (-0.09065, -0.05985, 2.047), (-0.07552, -0.05103, 2.072), (-0.04397, -0.05554, 2.086), (-0.02632, -0.05002, 2.103), (7.564e-05, -0.1338, 1.864), (-0.06204, -0.09915, 1.864), (-0.1208, -0.08867, 1.864), (-0.03098, -0.1278, 1.864), (-0.03246, -0.1278, 1.888), (-0.03417, -0.1128, 1.928), (-0.03308, -0.1095, 1.965), (-0.02568, -0.09483, 2.029), (7.564e-05, -0.1199, 1.797), (-0.05162, -0.1001, 1.797), (-0.09575, -0.08885, 1.797), (-0.02471, -0.113, 1.797), (-0.02711, -0.113, 1.819), (0.0, -0.01939, 2.111), (0.0, -0.03308, 2.106), (-0.02655, -0.04276, 2.102), (-0.03771, -0.02039, 2.105), (-0.03607, -0.09046, 1.747), (-0.04585, -0.07317, 1.742), (-0.03295, -0.07624, 1.74), (-0.0745, -0.07921, 1.774), (-0.1105, -0.07902, 1.84), (-0.1282, -0.07887, 1.911), (-0.13, -0.07869, 1.944), (-0.1197, -0.07325, 1.987), (-0.1098, -0.0618, 2.014), (-0.08937, -0.05313, 2.046), (-0.07465, -0.04492, 2.071), (-0.04493, -0.04654, 2.085), (-0.04616, -0.03089, 2.097), (-0.02655, -0.04277, 2.102), (-0.1164, -0.07897, 1.863), (-0.1223, -0.07892, 1.887), (-0.1291, -0.07878, 1.927), (-0.1249, -0.07597, 1.965), (-0.1005, -0.0575, 2.029), (-0.09134, -0.07915, 1.796), (-0.1009, -0.07909, 1.818), (-0.02696, -0.01617, 2.111), (-0.01543, -0.03507, 2.106), (0.0, -0.02747, 2.111), (-0.03071, -0.03074, 2.105), (-0.03206, -0.03496, 2.103), (-0.02065, -0.02607, 2.111), (-0.06408, -0.07075, 1.262), (-0.1845, -0.06962, 1.262), (-0.06408, 0.06962, 1.262), (-3.725e-09, 0.06962, 1.262), (-0.01185, -0.07116, 1.262), (-0.1845, 0.06962, 1.262), (-0.1446, 0.06962, 1.262), (-0.1034, 0.06962, 1.262), (-0.1034, -0.06962, 1.262), (-0.1446, -0.06962, 1.262), (-0.03204, -0.07116, 1.262), (-0.03204, 0.06962, 1.262), (-0.1844, -0.03481, 1.262), (-0.1844, 0.0, 1.262), (-0.1844, 0.03481, 1.262), (-0.01602, -0.07116, 1.262), (-0.01602, 0.06962, 1.262), (-0.06408, -0.06427, 1.186), (-0.06408, 0.06427, 1.186), (-0.1778, 0.06427, 1.186), (-0.1778, -0.06427, 1.186), (-7.451e-09, 0.06427, 1.186), (-0.01185, -0.06427, 1.186), (-0.1023, -0.06427, 1.187), (-0.1399, -0.06427, 1.187), (-0.1399, 0.06427, 1.187), (-0.1023, 0.06427, 1.187), (-0.03204, 0.06427, 1.186), (-0.03204, -0.06427, 1.186), (-0.1778, -0.03213, 1.187), (-0.1778, 0.0, 1.187), (-0.1778, 0.03213, 1.187), (-0.01602, -0.06427, 1.186), (-0.01602, 0.06427, 1.186), (-0.06408, -0.06889, 1.118), (-0.1871, -0.06427, 1.118), (-0.06408, 0.06427, 1.118), (-7.451e-09, 0.06427, 1.118), (-0.01185, -0.06427, 1.118), (-0.1871, 0.06427, 1.118), (-0.1036, -0.06889, 1.118), (-0.1465, -0.06889, 1.118), (-0.1465, 0.06427, 1.118), (-0.1036, 0.06427, 1.118), (-0.03204, 0.06427, 1.118), (-0.03204, -0.06889, 1.118), (-0.1871, -0.03213, 1.119), (-0.1871, 0.0, 1.119), (-0.1871, 0.03213, 1.119), (-0.01602, -0.06889, 1.118), (-0.01602, 0.06427, 1.118), (-0.06408, -0.074, 1.282), (-0.06408, 0.0723, 1.282), (-0.1874, 0.0723, 1.282), (-0.1874, -0.0723, 1.282), (-1.863e-09, 0.0723, 1.282), (-0.01185, -0.07461, 1.282), (-0.1436, 0.0723, 1.282), (-0.1033, 0.0723, 1.282), (-0.1033, -0.0723, 1.282), (-0.1436, -0.0723, 1.282), (-0.03204, -0.0746, 1.282), (-0.03204, 0.0723, 1.282), (-0.1875, -0.03615, 1.282), (-0.1875, 0.0, 1.282), (-0.1875, 0.03615, 1.282), (-0.01602, -0.0746, 1.282), (-0.01602, 0.0723, 1.282), (-0.2039, -0.07497, 1.367), (-0.2039, 0.07497, 1.367), (-0.01185, -0.08279, 1.367), (0.0, 0.07497, 1.367), (-0.07201, 0.07497, 1.367), (-0.07201, -0.08037, 1.367), (-0.116, -0.07557, 1.367), (-0.16, -0.07497, 1.367), (-0.16, 0.07497, 1.367), (-0.116, 0.07497, 1.367), (-0.036, 0.07497, 1.367), (-0.036, -0.08279, 1.367), (-0.2039, -0.03749, 1.367), (-0.2039, 0.0, 1.367), (-0.2039, 0.03749, 1.367), (-0.018, -0.08279, 1.367), (-0.018, 0.07497, 1.367), (-0.2195, -0.06234, 1.413), (-0.2195, 0.06234, 1.413), (-0.01185, -0.0879, 1.413), (0.0, 0.07497, 1.413), (-0.0775, 0.07497, 1.413), (-0.0775, -0.08335, 1.413), (-0.1248, -0.07512, 1.413), (-0.1722, -0.07497, 1.413), (-0.1722, 0.07497, 1.413), (-0.1248, 0.07497, 1.413), (-0.03875, 0.07497, 1.413), (-0.03875, -0.0879, 1.413), (-0.2195, -0.03117, 1.413), (-0.2195, 0.0, 1.413), (-0.2195, 0.03117, 1.413), (-0.01938, -0.0879, 1.413), (-0.01938, 0.07497, 1.413), (-0.1925, 0.07497, 1.324), (-0.01185, -0.08042, 1.324), (0.0, 0.07497, 1.324), (-0.06676, 0.07497, 1.324), (-0.06676, -0.07887, 1.324), (-0.1925, -0.07497, 1.324), (-0.1487, 0.07497, 1.324), (-0.1075, 0.07497, 1.324), (-0.1075, -0.07541, 1.324), (-0.1487, -0.07497, 1.324), (-0.03338, -0.08042, 1.324), (-0.03338, 0.07497, 1.324), (-0.1925, -0.03749, 1.324), (-0.1925, 0.0, 1.324), (-0.1925, 0.03749, 1.324), (-0.01669, -0.08042, 1.324), (-0.01669, 0.07497, 1.324), (-3.725e-09, -0.07116, 1.044), (-9.313e-10, -0.07497, 0.9719), (-9.313e-10, -0.07497, 0.9544), (-8.382e-09, -0.06427, 1.085), (-9.313e-10, -0.07497, 1.012), (7.451e-09, -0.08052, 1.435), (7.451e-09, -0.06557, 1.302), (0.0, -0.05179, 1.221), (7.451e-09, -0.07032, 1.391), (7.451e-09, -0.07032, 1.346), (0.0, -0.05179, 1.152), (7.451e-09, -0.09242, 1.642), (7.451e-09, -0.08462, 1.573), (7.451e-09, -0.08462, 1.504), (3.725e-09, -0.05868, 1.262), (0.0, -0.05179, 1.186), (0.0, -0.05179, 1.118), (5.588e-09, -0.06213, 1.282), (7.451e-09, -0.07032, 1.367), (7.451e-09, -0.07542, 1.413), (7.451e-09, -0.06795, 1.324), (-0.04565, -0.07901, 1.681), (-0.02303, -0.09291, 1.653), (-0.06861, -0.0965, 1.645), (-0.09166, -0.09268, 1.666), (-0.06764, -0.07541, 1.708), (-0.1165, -0.08327, 1.699), (-0.01245, -0.09974, 1.655), (-0.03029, -0.1026, 1.622), (-0.06818, -0.1019, 1.649), (-0.04522, -0.08437, 1.684), (-0.02264, -0.09829, 1.656), (-0.1327, 0.000296, 1.711), (-0.1339, -0.03583, 1.711), (-0.1315, 0.03624, 1.711), (-0.08165, 0.03451, 1.718), (-0.08072, 4.507e-05, 1.718), (-0.08056, -0.03449, 1.718), (-0.06807, -0.07005, 1.713), (-0.08329, -0.06393, 1.715), (-0.0831, -0.04981, 1.718), (-0.1169, -0.07742, 1.705), (-0.1327, 0.000296, 1.718), (-0.1339, -0.03583, 1.718), (-0.1315, 0.03624, 1.718), (-0.006879, -0.08518, 1.677), (-0.04956, -0.07451, 1.693), (4.067e-09, -0.08951, 1.673), (-0.02052, -0.08212, 1.678), (-0.02005, 0.07205, 1.677), (-0.04009, 0.07203, 1.678), (0.0, 0.0721, 1.676), (-0.02005, 0.07699, 1.716), (0.0, 0.07698, 1.716), (0.0, 0.07872, 1.676), (-0.04009, 0.07865, 1.678), (-0.04009, 0.07703, 1.716), (-0.05497, 0.07433, 1.716), (-0.08535, 0.08169, 1.682), (-0.02005, 0.07868, 1.677), (-0.08064, 0.04965, 1.718), (-0.07624, 0.06399, 1.718), (-0.1193, 0.07528, 1.711), (-0.037, 0.0, 0.1583), (-0.03659, -0.03749, 0.1588), (-0.037, 0.03749, 0.1583), (-0.037, 0.07497, 0.1583), (-0.1675, -0.03749, 0.1589), (-0.1669, 0.0, 0.1583), (-0.1669, 0.03749, 0.1583), (-0.1669, 0.07497, 0.1583), (-0.08028, -0.06338, 0.1735), (-0.1236, -0.06338, 0.1736), (-0.1741, -0.06338, 0.1756), (-0.1236, 0.07497, 0.1583), (-0.08028, 0.07497, 0.1583), (-0.0316, -0.06338, 0.1748)], [], [(1299, 1285, 2, 505), (742, 208, 6, 510), (437, 165, 13, 329), (1294, 1290, 0, 212), (314, 1347, 1350, 1324), (451, 322, 6, 208), (1199, 1186, 45, 1051), (419, 155, 17, 335), (1301, 1287, 9, 1047), (428, 171, 14, 326), (721, 160, 15, 516), (712, 166, 12, 511), (407, 143, 21, 341), (413, 159, 18, 332), (703, 152, 19, 522), (697, 156, 16, 517), (341, 21, 105, 353), (395, 151, 22, 338), (691, 136, 23, 528), (679, 144, 20, 523), (1292, 1288, 24, 202), (1192, 1184, 41, 216), (1006, 996, 532, 863), (458, 862, 867, 460), (1295, 1289, 27, 454), (445, 349, 860, 859, 206), (970, 977, 872, 461), (1079, 988, 29, 1050), (1353, 1351, 1361, 1356), (920, 927, 877, 462), (863, 532, 535, 868), (938, 942, 882, 463), (982, 972, 538, 873), (948, 952, 887, 464), (932, 922, 541, 878), (464, 887, 892, 465), (944, 939, 544, 883), (958, 962, 897, 466), (954, 949, 547, 888), (466, 897, 902, 467), (888, 547, 550, 893), (467, 902, 907, 468), (964, 959, 553, 898), (468, 907, 912, 469), (898, 553, 556, 903), (781, 469, 912, 914, 913, 565), (903, 556, 559, 908), (1154, 1169, 1138, 1117), (908, 559, 565, 913), (1058, 191, 51, 1052), (276, 187, 47, 220), (1193, 1183, 43, 470), (1190, 1185, 42, 214), (1197, 1188, 40, 568), (1059, 199, 57, 1053), (280, 197, 53, 224), (491, 184, 49, 472), (272, 188, 48, 218), (733, 194, 46, 571), (474, 55, 61, 476), (494, 196, 55, 474), (278, 198, 54, 222), (736, 201, 52, 574), (224, 53, 59, 228), (222, 54, 60, 226), (574, 52, 58, 577), (477, 65, 73, 480), (228, 59, 63, 232), (226, 60, 64, 230), (577, 58, 62, 580), (1031, 68, 66, 1030), (1053, 57, 67, 1054), (1054, 67, 69, 1032), (1032, 69, 74, 1034), (480, 73, 79, 482), (1034, 74, 80, 1036), (232, 63, 71, 236), (230, 64, 72, 234), (580, 62, 70, 583), (482, 79, 85, 484), (1036, 80, 86, 1038), (236, 71, 77, 240), (234, 72, 78, 238), (583, 70, 76, 586), (594, 85, 91, 603), (1068, 1038, 86, 595), (240, 77, 83, 244), (238, 78, 84, 242), (586, 76, 82, 589), (603, 91, 95, 609), (244, 83, 89, 248), (242, 84, 90, 246), (589, 82, 88, 598), (754, 285, 99, 615), (248, 89, 93, 252), (246, 90, 94, 250), (598, 88, 92, 604), (766, 301, 103, 621), (297, 287, 97, 256), (293, 282, 98, 254), (748, 288, 96, 610), (313, 303, 101, 260), (309, 298, 102, 258), (760, 304, 100, 616), (353, 105, 109, 359), (338, 22, 106, 350), (528, 23, 107, 627), (523, 20, 104, 622), (359, 109, 113, 365), (350, 106, 110, 356), (627, 107, 111, 633), (622, 104, 108, 628), (356, 110, 114, 362), (633, 111, 115, 639), (108, 112, 118, 116), (645, 119, 133, 666), (113, 109, 117, 119), (636, 113, 119, 645), (628, 108, 116, 640), (637, 114, 120, 646), (646, 120, 122, 649), (649, 122, 124, 652), (775, 373, 126, 655), (655, 126, 128, 658), (658, 128, 130, 661), (663, 131, 113, 636), (666, 133, 135, 669), (640, 116, 134, 667), (118, 132, 134, 116), (362, 114, 120, 374), (376, 130, 128, 379), (379, 128, 126, 373), (367, 380, 121, 115), (385, 129, 131, 382), (368, 127, 129, 385), (117, 135, 133, 119), (517, 16, 147, 670), (670, 147, 146, 673), (673, 146, 145, 676), (676, 145, 144, 679), (522, 19, 139, 682), (682, 139, 138, 685), (685, 138, 137, 688), (688, 137, 136, 691), (332, 18, 148, 386), (386, 148, 149, 389), (389, 149, 150, 392), (392, 150, 151, 395), (335, 17, 140, 398), (398, 140, 141, 401), (401, 141, 142, 404), (404, 142, 143, 407), (511, 12, 157, 694), (694, 157, 156, 697), (516, 15, 153, 700), (700, 153, 152, 703), (326, 14, 158, 410), (410, 158, 159, 413), (329, 13, 154, 416), (416, 154, 155, 419), (502, 1, 168, 706), (706, 168, 167, 709), (709, 167, 166, 712), (510, 6, 162, 715), (715, 162, 161, 718), (718, 161, 160, 721), (317, 7, 169, 422), (422, 169, 170, 425), (425, 170, 171, 428), (320, 3, 163, 431), (431, 163, 164, 434), (434, 164, 165, 437), (1279, 1273, 182, 486), (1262, 1256, 183, 487), (1277, 1272, 180, 262), (1260, 1255, 181, 264), (1284, 1271, 178, 1055), (1267, 1254, 179, 1056), (1275, 1268, 173, 266), (1258, 1251, 172, 268), (1282, 1269, 174, 724), (1265, 1252, 175, 727), (1214, 1202, 195, 730), (1231, 1222, 194, 733), (1209, 1201, 189, 270), (1226, 1219, 188, 272), (1211, 1200, 185, 490), (1228, 1217, 184, 491), (1207, 1203, 186, 274), (1224, 1218, 187, 276), (1216, 1204, 190, 1057), (1233, 1220, 191, 1058), (571, 46, 201, 736), (218, 48, 198, 278), (472, 49, 196, 494), (220, 47, 197, 280), (1052, 51, 199, 1059), (49, 221, 281, 196), (221, 220, 280, 281), (46, 219, 279, 201), (219, 218, 278, 279), (1217, 1223, 277, 184), (1223, 1224, 276, 277), (1200, 1206, 275, 185), (1206, 1207, 274, 275), (1222, 1225, 273, 194), (1225, 1226, 272, 273), (1202, 1208, 271, 195), (1208, 1209, 270, 271), (1256, 1257, 269, 183), (1257, 1258, 268, 269), (1273, 1274, 267, 182), (1274, 1275, 266, 267), (1252, 1259, 265, 175), (1259, 1260, 264, 265), (1269, 1276, 263, 174), (1276, 1277, 262, 263), (304, 307, 259, 100), (307, 309, 258, 259), (301, 311, 261, 103), (311, 313, 260, 261), (288, 291, 255, 96), (291, 293, 254, 255), (285, 295, 257, 99), (295, 297, 256, 257), (88, 247, 251, 92), (247, 246, 250, 251), (91, 249, 253, 95), (249, 248, 252, 253), (82, 243, 247, 88), (243, 242, 246, 247), (85, 245, 249, 91), (245, 244, 248, 249), (76, 239, 243, 82), (239, 238, 242, 243), (79, 241, 245, 85), (241, 240, 244, 245), (70, 235, 239, 76), (235, 234, 238, 239), (73, 237, 241, 79), (237, 236, 240, 241), (62, 231, 235, 70), (231, 230, 234, 235), (65, 233, 237, 73), (233, 232, 236, 237), (58, 227, 231, 62), (227, 226, 230, 231), (61, 229, 233, 65), (229, 228, 232, 233), (52, 223, 227, 58), (223, 222, 226, 227), (55, 225, 229, 61), (225, 224, 228, 229), (201, 279, 223, 52), (279, 278, 222, 223), (194, 273, 219, 46), (273, 272, 218, 219), (196, 281, 225, 55), (281, 280, 224, 225), (1188, 1189, 215, 40), (1189, 1190, 214, 215), (184, 277, 221, 49), (277, 276, 220, 221), (317, 442, 207, 7), (442, 445, 206, 207), (1183, 1191, 217, 43), (1191, 1192, 216, 217), (1285, 1291, 203, 2), (1291, 1292, 202, 203), (992, 1001, 862, 458), (448, 451, 208, 209), (1289, 1293, 213, 27), (1293, 1294, 212, 213), (346, 448, 209, 855, 854), (739, 209, 208, 742), (253, 252, 296, 294), (294, 296, 297, 295), (95, 253, 294, 284), (284, 294, 295, 285), (251, 250, 292, 290), (290, 292, 293, 291), (92, 251, 290, 289), (289, 290, 291, 288), (604, 92, 289, 745), (745, 289, 288, 748), (250, 94, 283, 292), (292, 283, 282, 293), (252, 93, 286, 296), (296, 286, 287, 297), (609, 95, 284, 751), (751, 284, 285, 754), (257, 256, 312, 310), (310, 312, 313, 311), (99, 257, 310, 300), (300, 310, 311, 301), (255, 254, 308, 306), (306, 308, 309, 307), (96, 255, 306, 305), (305, 306, 307, 304), (610, 96, 305, 757), (757, 305, 304, 760), (254, 98, 299, 308), (308, 299, 298, 309), (256, 97, 302, 312), (312, 302, 303, 313), (615, 99, 300, 763), (763, 300, 301, 766), (211, 210, 449, 446), (446, 449, 450, 447), (447, 450, 451, 448), (26, 211, 446, 344), (344, 446, 447, 345), (345, 447, 448, 346), (205, 204, 443, 440), (440, 443, 444, 441), (441, 444, 445, 442), (1, 205, 440, 319), (319, 440, 441, 318), (318, 441, 442, 317), (161, 436, 439, 160), (436, 435, 438, 439), (435, 434, 437, 438), (162, 433, 436, 161), (433, 432, 435, 436), (432, 431, 434, 435), (6, 322, 433, 162), (322, 321, 432, 433), (321, 320, 431, 432), (167, 427, 430, 166), (427, 426, 429, 430), (426, 425, 428, 429), (168, 424, 427, 167), (424, 423, 426, 427), (423, 422, 425, 426), (1, 319, 424, 168), (319, 318, 423, 424), (318, 317, 422, 423), (153, 418, 421, 152), (418, 417, 420, 421), (417, 416, 419, 420), (15, 331, 418, 153), (331, 330, 417, 418), (330, 329, 416, 417), (157, 412, 415, 156), (412, 411, 414, 415), (411, 410, 413, 414), (12, 328, 412, 157), (328, 327, 411, 412), (327, 326, 410, 411), (137, 406, 409, 136), (406, 405, 408, 409), (405, 404, 407, 408), (138, 403, 406, 137), (403, 402, 405, 406), (402, 401, 404, 405), (139, 400, 403, 138), (400, 399, 402, 403), (399, 398, 401, 402), (19, 337, 400, 139), (337, 336, 399, 400), (336, 335, 398, 399), (145, 394, 397, 144), (394, 393, 396, 397), (393, 392, 395, 396), (146, 391, 394, 145), (391, 390, 393, 394), (390, 389, 392, 393), (147, 388, 391, 146), (388, 387, 390, 391), (387, 386, 389, 390), (16, 334, 388, 147), (334, 333, 387, 388), (333, 332, 386, 387), (125, 370, 383, 123), (370, 369, 384, 383), (369, 368, 385, 384), (123, 383, 380, 121), (383, 384, 381, 380), (384, 385, 382, 381), (113, 131, 382, 365), (365, 382, 381, 366), (366, 381, 380, 367), (122, 377, 371, 124), (377, 378, 372, 371), (378, 379, 373, 372), (120, 374, 377, 122), (374, 375, 378, 377), (375, 376, 379, 378), (112, 364, 376, 130), (364, 363, 375, 376), (363, 362, 374, 375), (652, 124, 371, 769), (769, 371, 372, 772), (772, 372, 373, 775), (108, 358, 364, 112), (358, 357, 363, 364), (357, 356, 362, 363), (104, 352, 358, 108), (352, 351, 357, 358), (351, 350, 356, 357), (111, 361, 367, 115), (361, 360, 366, 367), (360, 359, 365, 366), (20, 340, 352, 104), (340, 339, 351, 352), (339, 338, 350, 351), (107, 355, 361, 111), (355, 354, 360, 361), (354, 353, 359, 360), (204, 25, 347, 443), (443, 347, 348, 444), (444, 348, 349, 445), (453, 26, 344, 496), (496, 344, 345, 497), (497, 345, 346, 498), (144, 397, 340, 20), (397, 396, 339, 340), (396, 395, 338, 339), (23, 343, 355, 107), (343, 342, 354, 355), (342, 341, 353, 354), (156, 415, 334, 16), (415, 414, 333, 334), (414, 413, 332, 333), (136, 409, 343, 23), (409, 408, 342, 343), (408, 407, 341, 342), (166, 430, 328, 12), (430, 429, 327, 328), (429, 428, 326, 327), (152, 421, 337, 19), (421, 420, 336, 337), (420, 419, 335, 336), (210, 3, 320, 449), (449, 320, 321, 450), (450, 321, 322, 451), (1048, 10, 316, 1060), (1060, 316, 315, 1061), (1061, 315, 314, 1062), (160, 439, 331, 15), (439, 438, 330, 331), (438, 437, 329, 330), (348, 500, 501, 349), (347, 499, 500, 348), (25, 456, 499, 347), (1045, 497, 498, 1046), (1044, 496, 497, 1045), (1014, 453, 496, 1044), (48, 473, 495, 198), (1028, 472, 494, 1043), (1219, 1227, 493, 188), (1201, 1210, 492, 189), (1232, 1228, 491, 1042), (1215, 1211, 490, 1041), (1255, 1261, 489, 181), (1272, 1278, 488, 180), (1266, 1262, 487, 1040), (1283, 1279, 486, 1039), (592, 84, 485, 778), (78, 483, 485, 84), (1035, 482, 484, 1037), (72, 481, 483, 78), (1033, 480, 482, 1035), (64, 479, 481, 72), (60, 478, 479, 64), (54, 475, 478, 60), (65, 477, 476, 61), (1031, 477, 480, 1033), (1043, 494, 474, 1029), (1029, 474, 476, 1030), (1042, 491, 472, 1028), (198, 495, 475, 54), (1198, 1193, 470, 1027), (188, 493, 473, 48), (1025, 468, 469, 1026), (561, 910, 915, 567), (1065, 1026, 469, 781), (1024, 467, 468, 1025), (558, 905, 910, 561), (1023, 466, 467, 1024), (555, 900, 905, 558), (1073, 958, 466, 1023), (961, 966, 900, 555), (1021, 464, 465, 1022), (549, 890, 895, 552), (1072, 948, 464, 1021), (951, 956, 890, 549), (1071, 938, 463, 1020), (941, 946, 885, 546), (1070, 920, 462, 1019), (926, 935, 880, 543), (1075, 970, 461, 1018), (976, 985, 875, 540), (1016, 458, 460, 1017), (534, 865, 870, 537), (1077, 992, 458, 1016), (857, 1323, 1348), (1300, 1295, 454, 1015), (1013, 4, 1355, 1354), (1288, 1296, 455, 24), (1185, 1194, 471, 42), (206, 859, 1335, 741), (1063, 1064, 782, 783), (1064, 1065, 781, 782), (85, 594, 780, 484), (594, 593, 779, 780), (593, 592, 778, 779), (369, 774, 777, 368), (774, 773, 776, 777), (773, 772, 775, 776), (370, 771, 774, 369), (771, 770, 773, 774), (770, 769, 772, 773), (125, 654, 771, 370), (654, 653, 770, 771), (653, 652, 769, 770), (299, 765, 768, 298), (765, 764, 767, 768), (764, 763, 766, 767), (98, 613, 765, 299), (613, 614, 764, 765), (614, 615, 763, 764), (302, 759, 762, 303), (759, 758, 761, 762), (758, 757, 760, 761), (97, 612, 759, 302), (612, 611, 758, 759), (611, 610, 757, 758), (283, 753, 756, 282), (753, 752, 755, 756), (752, 751, 754, 755), (94, 607, 753, 283), (607, 608, 752, 753), (608, 609, 751, 752), (286, 747, 750, 287), (747, 746, 749, 750), (746, 745, 748, 749), (93, 606, 747, 286), (606, 605, 746, 747), (605, 604, 745, 746), (206, 741, 744, 207), (741, 740, 743, 744), (740, 739, 742, 743), (1000, 1011, 865, 534), (1335, 1334, 740, 741), (1334, 1336, 739, 740), (47, 573, 738, 197), (573, 572, 737, 738), (572, 571, 736, 737), (1218, 1229, 735, 187), (1229, 1230, 734, 735), (1230, 1231, 733, 734), (1203, 1212, 732, 186), (1212, 1213, 731, 732), (1213, 1214, 730, 731), (1251, 1263, 729, 172), (1263, 1264, 728, 729), (1264, 1265, 727, 728), (1268, 1280, 726, 173), (1280, 1281, 725, 726), (1281, 1282, 724, 725), (170, 720, 723, 171), (720, 719, 722, 723), (719, 718, 721, 722), (169, 717, 720, 170), (717, 716, 719, 720), (716, 715, 718, 719), (7, 508, 717, 169), (508, 509, 716, 717), (509, 510, 715, 716), (164, 711, 714, 165), (711, 710, 713, 714), (710, 709, 712, 713), (163, 708, 711, 164), (708, 707, 710, 711), (707, 706, 709, 710), (3, 504, 708, 163), (504, 503, 707, 708), (503, 502, 706, 707), (158, 702, 705, 159), (702, 701, 704, 705), (701, 700, 703, 704), (14, 514, 702, 158), (514, 515, 701, 702), (515, 516, 700, 701), (154, 696, 699, 155), (696, 695, 698, 699), (695, 694, 697, 698), (13, 513, 696, 154), (513, 512, 695, 696), (512, 511, 694, 695), (150, 690, 693, 151), (690, 689, 692, 693), (689, 688, 691, 692), (149, 687, 690, 150), (687, 686, 689, 690), (686, 685, 688, 689), (148, 684, 687, 149), (684, 683, 686, 687), (683, 682, 685, 686), (18, 520, 684, 148), (520, 521, 683, 684), (521, 522, 682, 683), (142, 678, 681, 143), (678, 677, 680, 681), (677, 676, 679, 680), (141, 675, 678, 142), (675, 674, 677, 678), (674, 673, 676, 677), (140, 672, 675, 141), (672, 671, 674, 675), (671, 670, 673, 674), (17, 519, 672, 140), (519, 518, 671, 672), (518, 517, 670, 671), (117, 642, 669, 135), (642, 641, 668, 669), (641, 640, 667, 668), (132, 664, 667, 134), (664, 665, 668, 667), (665, 666, 669, 668), (130, 661, 634, 112), (661, 662, 635, 634), (662, 663, 636, 635), (129, 660, 663, 131), (660, 659, 662, 663), (659, 658, 661, 662), (127, 657, 660, 129), (657, 656, 659, 660), (656, 655, 658, 659), (368, 777, 657, 127), (777, 776, 656, 657), (776, 775, 655, 656), (123, 651, 654, 125), (651, 650, 653, 654), (650, 649, 652, 653), (121, 648, 651, 123), (648, 647, 650, 651), (647, 646, 649, 650), (115, 639, 648, 121), (639, 638, 647, 648), (638, 637, 646, 647), (109, 630, 642, 117), (630, 629, 641, 642), (629, 628, 640, 641), (112, 634, 643, 118), (634, 635, 644, 643), (635, 636, 645, 644), (118, 643, 664, 132), (643, 644, 665, 664), (644, 645, 666, 665), (110, 631, 637, 114), (631, 632, 638, 637), (632, 633, 639, 638), (105, 624, 630, 109), (624, 623, 629, 630), (623, 622, 628, 629), (106, 625, 631, 110), (625, 626, 632, 631), (626, 627, 633, 632), (21, 525, 624, 105), (525, 524, 623, 624), (524, 523, 622, 623), (22, 526, 625, 106), (526, 527, 626, 625), (527, 528, 627, 626), (303, 762, 618, 101), (762, 761, 617, 618), (761, 760, 616, 617), (287, 750, 612, 97), (750, 749, 611, 612), (749, 748, 610, 611), (298, 768, 619, 102), (768, 767, 620, 619), (767, 766, 621, 620), (89, 600, 606, 93), (600, 599, 605, 606), (599, 598, 604, 605), (282, 756, 613, 98), (756, 755, 614, 613), (755, 754, 615, 614), (83, 591, 600, 89), (591, 590, 599, 600), (590, 589, 598, 599), (90, 601, 607, 94), (601, 602, 608, 607), (602, 603, 609, 608), (77, 588, 591, 83), (588, 587, 590, 591), (587, 586, 589, 590), (1037, 1066, 597, 87), (1066, 1067, 596, 597), (1067, 1068, 595, 596), (84, 592, 601, 90), (592, 593, 602, 601), (593, 594, 603, 602), (71, 585, 588, 77), (585, 584, 587, 588), (584, 583, 586, 587), (63, 582, 585, 71), (582, 581, 584, 585), (581, 580, 583, 584), (59, 579, 582, 63), (579, 578, 581, 582), (578, 577, 580, 581), (53, 576, 579, 59), (576, 575, 578, 579), (575, 574, 577, 578), (197, 738, 576, 53), (738, 737, 575, 576), (737, 736, 574, 575), (187, 735, 573, 47), (735, 734, 572, 573), (734, 733, 571, 572), (1184, 1195, 570, 41), (1195, 1196, 569, 570), (1196, 1197, 568, 569), (783, 782, 566, 567), (782, 781, 565, 566), (559, 560, 566, 565), (560, 561, 567, 566), (556, 557, 560, 559), (557, 558, 561, 560), (553, 554, 557, 556), (554, 555, 558, 557), (959, 960, 554, 553), (960, 961, 555, 554), (547, 548, 551, 550), (548, 549, 552, 551), (949, 950, 548, 547), (950, 951, 549, 548), (1050, 29, 1080, 1096), (939, 940, 545, 544), (940, 941, 546, 545), (1163, 1173, 1131, 1132), (922, 924, 542, 541), (924, 926, 543, 542), (972, 974, 539, 538), (974, 976, 540, 539), (1177, 1063, 783, 1155), (532, 533, 536, 535), (533, 534, 537, 536), (1008, 994, 1158, 1157), (996, 998, 533, 532), (998, 1000, 534, 533), (143, 681, 525, 21), (681, 680, 524, 525), (680, 679, 523, 524), (151, 693, 526, 22), (693, 692, 527, 526), (692, 691, 528, 527), (155, 699, 519, 17), (699, 698, 518, 519), (698, 697, 517, 518), (159, 705, 520, 18), (705, 704, 521, 520), (704, 703, 522, 521), (165, 714, 513, 13), (714, 713, 512, 513), (713, 712, 511, 512), (171, 723, 514, 14), (723, 722, 515, 514), (722, 721, 516, 515), (207, 744, 508, 7), (744, 743, 509, 508), (743, 742, 510, 509), (1290, 1297, 507, 0), (1297, 1298, 506, 507), (1298, 1299, 505, 506), (1365, 1366, 797, 796), (1367, 1365, 796, 795), (1368, 1367, 795, 786), (1369, 1370, 793, 794), (1370, 1371, 792, 793), (1371, 1372, 784, 792), (1373, 1374, 790, 791), (1374, 1375, 785, 790), (1376, 1377, 788, 789), (1377, 1368, 786, 788), (1366, 1378, 787, 797), (1378, 1373, 791, 787), (1372, 1376, 789, 784), (1375, 1369, 794, 785), (796, 797, 811, 810), (795, 796, 810, 809), (786, 795, 809, 800), (794, 793, 807, 808), (793, 792, 806, 807), (792, 784, 798, 806), (818, 819, 834, 837), (799, 813, 836, 832), (789, 788, 802, 803), (788, 786, 800, 802), (797, 787, 801, 811), (815, 801, 831, 835), (784, 789, 803, 798), (785, 794, 808, 799), (810, 811, 825, 824), (809, 810, 824, 823), (800, 809, 823, 814), (808, 807, 821, 822), (807, 806, 820, 821), (806, 798, 812, 820), (787, 791, 826, 827), (790, 785, 828, 829), (803, 802, 816, 817), (802, 800, 814, 816), (811, 801, 815, 825), (791, 790, 829, 826), (798, 803, 817, 812), (799, 808, 822, 813), (831, 827, 804, 841), (834, 835, 845, 844), (836, 837, 847, 846), (837, 834, 844, 847), (832, 836, 846, 842), (835, 831, 841, 845), (813, 818, 837, 836), (819, 815, 835, 834), (801, 787, 827, 831), (785, 799, 832, 828), (805, 839, 843, 840), (839, 838, 842, 843), (804, 805, 840, 841), (840, 843, 847, 844), (843, 842, 846, 847), (841, 840, 844, 845), (828, 832, 842, 838), (826, 829, 839, 805), (829, 828, 838, 839), (827, 826, 805, 804), (819, 818, 833, 830), (830, 833, 849, 848), (848, 849, 851, 850), (816, 850, 851, 817), (817, 851, 820, 812), (820, 851, 849, 821), (821, 849, 833, 822), (822, 833, 818, 813), (816, 814, 823, 850), (824, 848, 850, 823), (825, 830, 848, 824), (819, 830, 825, 815), (1328, 1343, 859), (1002, 853, 856, 1003), (1003, 856, 852, 1005), (1009, 866, 865, 1011), (867, 862, 864, 869), (869, 864, 863, 868), (1156, 1158, 459, 1097, 1123), (866, 871, 870, 865), (978, 867, 869, 979), (979, 869, 868, 981), (983, 876, 875, 985), (928, 872, 874, 929), (929, 874, 873, 931), (933, 881, 880, 935), (942, 877, 879, 943), (943, 879, 878, 944), (945, 886, 885, 946), (952, 882, 884, 953), (953, 884, 883, 954), (955, 891, 890, 956), (892, 887, 889, 894), (894, 889, 888, 893), (1164, 1163, 1132, 1133), (891, 896, 895, 890), (962, 892, 894, 963), (963, 894, 893, 964), (965, 901, 900, 966), (902, 897, 899, 904), (904, 899, 898, 903), (1166, 1165, 1135, 1136), (901, 906, 905, 900), (907, 902, 904, 909), (909, 904, 903, 908), (1167, 1166, 1136, 1137), (906, 911, 910, 905), (912, 907, 909, 914), (914, 909, 908, 913), (1169, 1167, 1137, 1138), (911, 916, 915, 910), (1336, 855, 209, 739), (876, 934, 936, 875), (934, 933, 935, 936), (1170, 1160, 1126, 1141), (1171, 1170, 1141, 1127), (879, 930, 932, 878), (930, 929, 931, 932), (877, 927, 930, 879), (927, 928, 929, 930), (539, 540, 925, 923), (923, 925, 926, 924), (538, 539, 923, 921), (921, 923, 924, 922), (540, 875, 936, 925), (925, 936, 935, 926), (1018, 461, 919, 1069), (1069, 919, 920, 1070), (873, 538, 921, 931), (931, 921, 922, 932), (1161, 1171, 1127, 1128), (461, 872, 928, 919), (919, 928, 927, 920), (881, 945, 946, 880), (1172, 1161, 1128, 1129), (884, 943, 944, 883), (882, 942, 943, 884), (542, 543, 941, 940), (541, 542, 940, 939), (543, 880, 946, 941), (1019, 462, 938, 1071), (878, 541, 939, 944), (1159, 1156, 1123, 1124), (462, 877, 942, 938), (886, 955, 956, 885), (1173, 1162, 1130, 1131), (889, 953, 954, 888), (887, 952, 953, 889), (545, 546, 951, 950), (544, 545, 950, 949), (546, 885, 956, 951), (1020, 463, 948, 1072), (883, 544, 949, 954), (463, 882, 952, 948), (896, 965, 966, 895), (1174, 1164, 1133, 1134), (899, 963, 964, 898), (897, 962, 963, 899), (551, 552, 961, 960), (550, 551, 960, 959), (552, 895, 966, 961), (1022, 465, 958, 1073), (893, 550, 959, 964), (465, 892, 962, 958), (871, 984, 986, 870), (984, 983, 985, 986), (1175, 1159, 1124, 1149), (1176, 1175, 1149, 1125), (874, 980, 982, 873), (980, 979, 981, 982), (872, 977, 980, 874), (977, 978, 979, 980), (536, 537, 975, 973), (973, 975, 976, 974), (535, 536, 973, 971), (971, 973, 974, 972), (1162, 1172, 1129, 1130), (537, 870, 986, 975), (975, 986, 985, 976), (1017, 460, 969, 1074), (1074, 969, 970, 1075), (868, 535, 971, 981), (981, 971, 972, 982), (1160, 1176, 1125, 1126), (460, 867, 978, 969), (969, 978, 977, 970), (861, 1010, 1012, 858), (1010, 1009, 1011, 1012), (857, 1007, 1010, 861), (1007, 1008, 1009, 1010), (864, 1004, 1006, 863), (1004, 1003, 1005, 1006), (862, 1001, 1004, 864), (1001, 1002, 1003, 1004), (530, 531, 999, 997), (997, 999, 1000, 998), (529, 530, 997, 995), (995, 997, 998, 996), (857, 457, 993, 1007), (1007, 993, 994, 1008), (531, 858, 1012, 999), (999, 1012, 1011, 1000), (1013, 452, 991, 1076), (1076, 991, 992, 1077), (452, 853, 1002, 991), (991, 1002, 1001, 992), (987, 1078, 1049, 5), (1078, 987, 988, 1079), (852, 529, 995, 1005), (1005, 995, 996, 1006), (993, 1078, 1079, 994), (457, 1049, 1078, 993), (989, 1076, 1077, 990), (4, 1013, 1076, 989), (967, 1074, 1075, 968), (30, 1017, 1074, 967), (35, 1022, 1073, 957), (33, 1020, 1072, 947), (32, 1019, 1071, 937), (459, 1050, 1096, 1097), (917, 1069, 1070, 918), (31, 1018, 1069, 917), (779, 778, 1068, 1067), (780, 779, 1067, 1066), (484, 780, 1066, 1037), (563, 562, 1065, 1064), (564, 563, 1064, 1063), (1153, 1178, 1116, 1095), (1286, 1300, 1015, 11), (990, 1077, 1016, 28), (28, 1016, 1017, 30), (968, 1075, 1018, 31), (918, 1070, 1019, 32), (937, 1071, 1020, 33), (947, 1072, 1021, 34), (34, 1021, 1022, 35), (957, 1073, 1023, 36), (36, 1023, 1024, 37), (37, 1024, 1025, 38), (562, 39, 1026, 1065), (38, 1025, 1026, 39), (1187, 1198, 1027, 44), (193, 1042, 1028, 50), (56, 1029, 1030, 66), (200, 1043, 1029, 56), (68, 1031, 1033, 75), (75, 1033, 1035, 81), (81, 1035, 1037, 87), (1270, 1283, 1039, 176), (1253, 1266, 1040, 177), (1205, 1215, 1041, 192), (1221, 1232, 1042, 193), (50, 1028, 1043, 200), (8, 1014, 1044, 323), (323, 1044, 1045, 324), (324, 1045, 1046, 325), (500, 1061, 1062, 501), (499, 1060, 1061, 500), (456, 1048, 1060, 499), (473, 1052, 1059, 495), (1227, 1233, 1058, 493), (1210, 1216, 1057, 492), (1261, 1267, 1056, 489), (1278, 1284, 1055, 488), (778, 485, 1038, 1068), (483, 1036, 1038, 485), (481, 1034, 1036, 483), (479, 1032, 1034, 481), (478, 1054, 1032, 479), (475, 1053, 1054, 478), (477, 1031, 1030, 476), (495, 1059, 1053, 475), (493, 1058, 1052, 473), (1178, 1154, 1117, 1116), (1157, 866, 1009, 1008), (1165, 1174, 1134, 1135), (994, 1079, 1050, 459), (1296, 1301, 1047, 455), (1194, 1199, 1051, 471), (1323, 1324, 1350, 1348), (1096, 1080, 1081, 1098), (1151, 1082, 1083, 1100), (1143, 1084, 1085, 1102), (1144, 1086, 1087, 1104), (1145, 1088, 1089, 1106), (1106, 1089, 1090, 1108), (1146, 1091, 1092, 1110), (1110, 1092, 1093, 1112), (1112, 1093, 1094, 1114), (1114, 1094, 1095, 1116), (1137, 1115, 1117, 1138), (1136, 1113, 1115, 1137), (1135, 1111, 1113, 1136), (1134, 1118, 1111, 1135), (1132, 1107, 1109, 1133), (1131, 1119, 1107, 1132), (1129, 1120, 1105, 1130), (1127, 1121, 1103, 1128), (1125, 1122, 1101, 1126), (1123, 1097, 1099, 1124), (1126, 1101, 1140, 1141), (1141, 1140, 1121, 1127), (1100, 1083, 1139, 1142), (1142, 1139, 1084, 1143), (1128, 1103, 1120, 1129), (1102, 1085, 1086, 1144), (1130, 1105, 1119, 1131), (1104, 1087, 1088, 1145), (1133, 1109, 1118, 1134), (1108, 1090, 1091, 1146), (1124, 1099, 1148, 1149), (1149, 1148, 1122, 1125), (1098, 1081, 1147, 1150), (1150, 1147, 1082, 1151), (1148, 1150, 1151, 1122), (1099, 1098, 1150, 1148), (1109, 1108, 1146, 1118), (1105, 1104, 1145, 1119), (1103, 1102, 1144, 1120), (1140, 1142, 1143, 1121), (1101, 1100, 1142, 1140), (1115, 1114, 1116, 1117), (1113, 1112, 1114, 1115), (1111, 1110, 1112, 1113), (1118, 1146, 1110, 1111), (1107, 1106, 1108, 1109), (1119, 1145, 1106, 1107), (1120, 1144, 1104, 1105), (1121, 1143, 1102, 1103), (1122, 1151, 1100, 1101), (1097, 1096, 1098, 1099), (1182, 1180, 1154, 1178), (1180, 1181, 1169, 1154), (1152, 1177, 1182, 1179), (1179, 1182, 1178, 1153), (1152, 564, 1063, 1177), (1155, 1168, 1181, 1180), (1177, 1155, 1180, 1182), (783, 567, 915, 1155), (916, 1168, 1155, 915), (1169, 1181, 1168, 1167), (916, 911, 1166, 1167), (906, 901, 1165, 1166), (901, 965, 1174, 1165), (965, 896, 1164, 1174), (896, 891, 1163, 1164), (891, 955, 1173, 1163), (955, 886, 1162, 1173), (886, 945, 1172, 1162), (945, 881, 1161, 1172), (881, 933, 1171, 1161), (933, 934, 1170, 1171), (934, 876, 1160, 1170), (876, 983, 1176, 1160), (983, 984, 1175, 1176), (984, 871, 1159, 1175), (871, 866, 1156, 1159), (1158, 1156, 866, 1157), (906, 1166, 911), (1168, 916, 1167), (1245, 1250, 1199, 1194), (1239, 1249, 1198, 1187), (1247, 1248, 1197, 1196), (1246, 1247, 1196, 1195), (1237, 1246, 1195, 1184), (1235, 1245, 1194, 1185), (1249, 1244, 1193, 1198), (1242, 1243, 1192, 1191), (1234, 1242, 1191, 1183), (1240, 1241, 1190, 1189), (1236, 1240, 1189, 1188), (1248, 1236, 1188, 1197), (1241, 1235, 1185, 1190), (1244, 1234, 1183, 1193), (1243, 1237, 1184, 1192), (1250, 1238, 1186, 1199), (471, 1051, 1216, 1210), (44, 1027, 1215, 1205), (569, 568, 1214, 1213), (570, 569, 1213, 1212), (41, 570, 1212, 1203), (1027, 470, 1211, 1215), (42, 471, 1210, 1201), (215, 214, 1209, 1208), (40, 215, 1208, 1202), (217, 216, 1207, 1206), (43, 217, 1206, 1200), (1051, 45, 1204, 1216), (216, 41, 1203, 1207), (470, 43, 1200, 1211), (214, 42, 1201, 1209), (568, 40, 1202, 1214), (492, 1057, 1233, 1227), (192, 1041, 1232, 1221), (731, 730, 1231, 1230), (732, 731, 1230, 1229), (186, 732, 1229, 1218), (1041, 490, 1228, 1232), (189, 492, 1227, 1219), (271, 270, 1226, 1225), (195, 271, 1225, 1222), (275, 274, 1224, 1223), (185, 275, 1223, 1217), (1057, 190, 1220, 1233), (274, 186, 1218, 1224), (490, 185, 1217, 1228), (270, 189, 1219, 1226), (730, 195, 1222, 1231), (1047, 9, 1238, 1250), (212, 0, 1237, 1243), (454, 27, 1234, 1244), (202, 24, 1235, 1241), (505, 2, 1236, 1248), (2, 203, 1240, 1236), (203, 202, 1241, 1240), (27, 213, 1242, 1234), (213, 212, 1243, 1242), (1015, 454, 1244, 1249), (24, 455, 1245, 1235), (0, 507, 1246, 1237), (507, 506, 1247, 1246), (506, 505, 1248, 1247), (11, 1015, 1249, 1239), (455, 1047, 1250, 1245), (488, 1055, 1267, 1261), (176, 1039, 1266, 1253), (725, 724, 1265, 1264), (726, 725, 1264, 1263), (173, 726, 1263, 1251), (1039, 486, 1262, 1266), (180, 488, 1261, 1255), (263, 262, 1260, 1259), (174, 263, 1259, 1252), (267, 266, 1258, 1257), (182, 267, 1257, 1256), (724, 174, 1252, 1265), (266, 173, 1251, 1258), (1055, 178, 1254, 1267), (262, 180, 1255, 1260), (486, 182, 1256, 1262), (453, 1014, 1284, 1278), (10, 1048, 1283, 1270), (503, 504, 1282, 1281), (502, 503, 1281, 1280), (1, 502, 1280, 1268), (1048, 456, 1279, 1283), (26, 453, 1278, 1272), (210, 211, 1277, 1276), (3, 210, 1276, 1269), (204, 205, 1275, 1274), (25, 204, 1274, 1273), (504, 3, 1269, 1282), (205, 1, 1268, 1275), (1014, 8, 1271, 1284), (211, 26, 1272, 1277), (456, 25, 1273, 1279), (489, 1056, 1301, 1296), (177, 1040, 1300, 1286), (728, 727, 1299, 1298), (729, 728, 1298, 1297), (172, 729, 1297, 1290), (181, 489, 1296, 1288), (1040, 487, 1295, 1300), (269, 268, 1294, 1293), (183, 269, 1293, 1289), (265, 264, 1292, 1291), (175, 265, 1291, 1285), (487, 183, 1289, 1295), (264, 181, 1288, 1292), (1056, 179, 1287, 1301), (268, 172, 1290, 1294), (727, 175, 1285, 1299), (50, 200, 1306, 1302), (56, 66, 1304, 1303), (200, 56, 1303, 1306), (193, 50, 1302, 1305), (68, 1304, 66), (177, 1286, 1322, 1311), (10, 1270, 1321, 1307), (176, 1253, 1320, 1310), (11, 1239, 1319, 1308), (192, 1221, 1318, 1312), (44, 1205, 1317, 1309), (1239, 1187, 1316, 1319), (315, 316, 1315, 1314), (314, 315, 1314, 1313), (1205, 192, 1312, 1317), (1253, 177, 1311, 1320), (1270, 176, 1310, 1321), (1187, 44, 1309, 1316), (1286, 11, 1308, 1322), (316, 10, 1307, 1315), (1221, 193, 1305, 1318), (314, 1313, 1349, 1347), (1323, 857, 1327, 1332), (1325, 1062, 1330, 1331), (860, 1325, 1331, 1326), (501, 1062, 1325), (349, 501, 1325, 860), (1336, 1334, 1344, 1346), (1335, 859, 1343, 1345), (1330, 1333, 1332, 1331), (1330, 1329, 1333), (1326, 1331, 1332, 1327), (1326, 1327, 1328), (314, 1324, 1333, 1329), (1324, 1323, 1332, 1333), (1062, 314, 1329, 1330), (859, 860, 1326, 1328), (1334, 1335, 1345, 1344), (530, 529, 1337, 1338), (531, 530, 1338, 1339), (1340, 1341, 1343), (1342, 1343, 1341), (857, 1340, 1327), (1338, 1337, 1346, 1344), (1343, 1342, 1339, 1345), (1339, 1338, 1344, 1345), (1327, 1340, 1343, 1328), (858, 531, 1339, 1342), (861, 858, 1342, 1341), (857, 861, 1341, 1340), (5, 1049, 1350, 1347), (1348, 1350, 1049, 457), (457, 857, 1348), (5, 1347, 1349), (498, 346, 854, 1352), (1046, 498, 1352, 1351), (325, 1046, 1351, 1353), (1357, 1360, 1359, 1358), (1361, 1357, 1358, 1354), (1356, 1361, 1354, 1355), (1351, 1352, 1357, 1361), (1352, 854, 1360, 1357), (452, 1013, 1354, 1358), (853, 452, 1358, 1359), (856, 853, 1363), (852, 1362, 1337, 529), (856, 1363, 1362, 852), (853, 1359, 1363), (1364, 855, 1336, 1346), (855, 1364, 1360, 854), (1360, 1364, 1363, 1359), (1363, 1364, 1362), (1346, 1337, 1362), (1364, 1346, 1362), (101, 618, 1369, 1375), (100, 259, 1376, 1372), (103, 261, 1373, 1378), (621, 103, 1378, 1366), (258, 102, 1368, 1377), (259, 258, 1377, 1376), (260, 101, 1375, 1374), (261, 260, 1374, 1373), (616, 100, 1372, 1371), (617, 616, 1371, 1370), (618, 617, 1370, 1369), (102, 619, 1367, 1368), (619, 620, 1365, 1367), (620, 621, 1366, 1365)])
me_cube_001.polygons.foreach_set('use_smooth', [1, 1, 1, 1, 1, 1, 1, 1, 1, 1, 1, 1, 1, 1, 1, 1, 1, 1, 1, 1, 1, 1, 1, 1, 1, 1, 1, 1, 1, 1, 1, 1, 1, 1, 1, 1, 1, 1, 1, 1, 1, 1, 1, 1, 1, 1, 1, 1, 1, 1, 1, 1, 1, 1, 1, 1, 1, 1, 1, 1, 1, 1, 1, 1, 1, 1, 1, 1, 1, 1, 1, 1, 1, 1, 1, 1, 1, 1, 1, 1, 1, 1, 1, 1, 1, 1, 1, 1, 1, 1, 1, 1, 1, 1, 1, 1, 1, 1, 1, 1, 1, 1, 1, 1, 1, 1, 1, 1, 1, 1, 1, 1, 1, 1, 1, 1, 1, 1, 1, 1, 1, 1, 1, 1, 1, 1, 1, 1, 1, 1, 1, 1, 1, 1, 1, 1, 1, 1, 1, 1, 1, 1, 1, 1, 1, 1, 1, 1, 1, 1, 1, 1, 1, 1, 1, 1, 1, 1, 1, 1, 1, 1, 1, 1, 1, 1, 1, 1, 1, 1, 1, 1, 1, 1, 1, 1, 1, 1, 1, 1, 1, 1, 1, 1, 1, 1, 1, 1, 1, 1, 1, 1, 1, 1, 1, 1, 1, 1, 1, 1, 1, 1, 1, 1, 1, 1, 1, 1, 1, 1, 1, 1, 1, 1, 1, 1, 1, 1, 1, 1, 1, 1, 1, 1, 1, 1, 1, 1, 1, 1, 1, 1, 1, 1, 1, 1, 1, 1, 1, 1, 1, 1, 1, 1, 1, 1, 1, 1, 1, 1, 1, 1, 1, 1, 1, 1, 1, 1, 1, 1, 1, 1, 1, 1, 1, 1, 1, 1, 1, 1, 1, 1, 1, 1, 1, 1, 1, 1, 1, 1, 1, 1, 1, 1, 1, 1, 1, 1, 1, 1, 1, 1, 1, 1, 1, 1, 1, 1, 1, 1, 1, 1, 1, 1, 1, 1, 1, 1, 1, 1, 1, 1, 1, 1, 1, 1, 1, 1, 1, 1, 1, 1, 1, 1, 1, 1, 1, 1, 1, 1, 1, 1, 1, 1, 1, 1, 1, 1, 1, 1, 1, 1, 1, 1, 1, 1, 1, 1, 1, 1, 1, 1, 1, 1, 1, 1, 1, 1, 1, 1, 1, 1, 1, 1, 1, 1, 1, 1, 1, 1, 1, 1, 1, 1, 1, 1, 1, 1, 1, 1, 1, 1, 1, 1, 1, 1, 1, 1, 1, 1, 1, 1, 1, 1, 1, 1, 1, 1, 1, 1, 1, 1, 1, 1, 1, 1, 1, 1, 1, 1, 1, 1, 1, 1, 1, 1, 1, 1, 1, 1, 1, 1, 1, 1, 1, 1, 1, 1, 1, 1, 1, 1, 1, 1, 1, 1, 1, 1, 1, 1, 1, 1, 1, 1, 1, 1, 1, 1, 1, 1, 1, 1, 1, 1, 1, 1, 1, 1, 1, 1, 1, 1, 1, 1, 1, 1, 1, 1, 1, 1, 1, 1, 1, 1, 1, 1, 1, 1, 1, 1, 1, 1, 1, 1, 1, 1, 1, 1, 1, 1, 1, 1, 1, 1, 1, 1, 1, 1, 1, 1, 1, 1, 1, 1, 1, 1, 1, 1, 1, 1, 1, 1, 1, 1, 1, 1, 1, 1, 1, 1, 1, 1, 1, 1, 1, 1, 1, 1, 1, 1, 1, 1, 1, 1, 1, 1, 1, 1, 1, 1, 1, 1, 1, 1, 1, 1, 1, 1, 1, 1, 1, 1, 1, 1, 1, 1, 1, 1, 1, 1, 1, 1, 1, 1, 1, 1, 1, 1, 1, 1, 1, 1, 1, 1, 1, 1, 1, 1, 1, 1, 1, 1, 1, 1, 1, 1, 1, 1, 1, 1, 1, 1, 1, 1, 1, 1, 1, 1, 1, 1, 1, 1, 1, 1, 1, 1, 1, 1, 1, 1, 1, 1, 1, 1, 1, 1, 1, 1, 1, 1, 1, 1, 1, 1, 1, 1, 1, 1, 1, 1, 1, 1, 1, 1, 1, 1, 1, 1, 1, 1, 1, 1, 1, 1, 1, 1, 1, 1, 1, 1, 1, 1, 1, 1, 1, 1, 1, 1, 1, 1, 1, 1, 1, 1, 1, 1, 1, 1, 1, 1, 1, 1, 1, 1, 1, 1, 1, 1, 1, 1, 1, 1, 1, 1, 1, 1, 1, 1, 1, 1, 1, 1, 1, 1, 1, 1, 1, 1, 1, 1, 1, 1, 1, 1, 1, 1, 1, 1, 1, 1, 1, 1, 1, 1, 1, 1, 1, 1, 1, 1, 1, 1, 1, 1, 1, 1, 1, 1, 1, 1, 1, 1, 1, 1, 1, 1, 1, 1, 1, 1, 1, 1, 1, 1, 1, 1, 1, 1, 1, 1, 1, 1, 1, 1, 1, 1, 1, 1, 1, 1, 1, 1, 1, 1, 1, 1, 1, 1, 1, 1, 1, 1, 1, 1, 1, 1, 1, 1, 1, 1, 1, 1, 1, 1, 1, 1, 1, 1, 1, 0, 1, 1, 1, 1, 1, 1, 1, 1, 1, 1, 1, 1, 1, 1, 1, 1, 1, 1, 1, 1, 1, 1, 0, 0, 0, 1, 1, 0, 0, 1, 1, 1, 1, 1, 1, 1, 1, 1, 1, 1, 1, 0, 0, 0, 0, 1, 1, 1, 1, 1, 1, 1, 1, 1, 1, 1, 1, 1, 1, 1, 1, 1, 1, 1, 1, 1, 1, 1, 1, 1, 1, 1, 1, 1, 1, 1, 1, 1, 1, 1, 1, 1, 1, 1, 1, 1, 1, 1, 1, 1, 1, 1, 1, 1, 1, 1, 1, 1, 1, 1, 1, 1, 1, 1, 1, 1, 1, 1, 1, 1, 1, 1, 1, 1, 1, 1, 1, 1, 1, 1, 1, 1, 1, 1, 1, 1, 1, 1, 1, 1, 1, 1, 1, 1, 1, 1, 1, 1, 1, 1, 1, 1, 1, 1, 1, 1, 1, 1, 1, 1, 1, 1, 1, 1, 1, 1, 1, 1, 1, 1, 1, 1, 1, 1, 1, 1, 1, 1, 1, 1, 1, 1, 1, 1, 1, 1, 1, 1, 1, 1, 1, 1, 1, 1, 1, 1, 1, 1, 1, 1, 1, 1, 1, 1, 1, 1, 1, 1, 1, 1, 1, 1, 1, 1, 1, 1, 1, 1, 1, 1, 1, 1, 1, 1, 1, 1, 1, 1, 1, 1, 1, 1, 1, 1, 1, 1, 1, 1, 1, 1, 1, 1, 1, 1, 1, 1, 1, 1, 1, 1, 1, 1, 1, 1, 1, 1, 1, 1, 1, 1, 1, 1, 1, 1, 1, 1, 1, 1, 1, 1, 1, 1, 1, 1, 1, 1, 1, 1, 1, 1, 1, 1, 1, 1, 1, 1, 1, 1, 1, 1, 1, 1, 1, 1, 1, 1, 1, 1, 1, 1, 1, 1, 1, 1, 1, 1, 1, 1, 1, 1, 1, 1, 1, 1, 1, 1, 1, 1, 1, 1, 1, 1, 1, 1, 1, 1, 1, 1, 1, 1, 1, 1, 1, 1, 1, 1, 1, 1, 1, 1, 1, 1, 1, 1, 1, 1, 1, 1, 1, 1, 1, 1, 1, 1, 1, 1, 1, 1, 1, 1, 1, 1, 1, 1, 1, 1, 1, 1, 1, 1, 1, 1, 1, 1, 1, 1, 1, 1, 1, 1, 1, 1, 1, 1, 1, 1, 1, 1, 1, 1, 1, 1, 1, 1, 1, 1, 1, 1, 1, 1, 1, 1, 1, 1, 1, 1, 1, 1, 1, 1, 1, 1, 1, 1, 1, 1, 1, 1, 1, 1, 1, 1, 1, 1, 1, 1, 1, 1, 1, 1, 1, 1, 1, 1, 1, 1, 1, 1, 1, 1, 1, 1, 1, 1, 1, 1, 1, 1, 1, 1, 1, 1, 1, 1, 1, 1, 1, 1, 1, 1, 1, 1, 1, 1, 1, 1, 1, 1, 1, 1, 1, 1, 1, 1, 1, 1, 1, 1, 1, 1, 1, 1, 1, 1, 1, 1, 1, 1, 1, 1, 1, 1, 1, 1, 1, 1, 1, 1, 1, 1, 1, 1, 1, 1, 1, 1, 1, 1, 1, 1, 1, 1, 1, 1, 1, 1, 1, 1, 1, 1, 1, 1, 1, 1, 1, 1, 1, 1, 1, 1, 1, 1, 1, 1, 1, 1, 1, 1, 1, 1, 1, 1, 1, 1, 1, 1, 1, 1, 1, 1, 1])
_k = {(10, 316): 0.23529, (11, 1286): 0.23529, (21, 525): 1.0, (23, 528): 1.0, (20, 340): 1.0, (23, 343): 1.0, (44, 1187): 0.23529, (50, 193): 0.23529, (56, 200): 0.23529, (59, 579): 1.0, (58, 227): 1.0, (61, 229): 1.0, (63, 582): 1.0, (62, 231): 1.0, (65, 233): 1.0, (56, 66): 0.23529, (66, 68): 0.23529, (66, 1030): 1.0, (68, 1031): 1.0, (60, 478): 1.0, (69, 1032): 1.0, (101, 618): 1.0, (100, 259): 1.0, (103, 261): 1.0, (103, 621): 1.0, (105, 624): 1.0, (107, 627): 1.0, (104, 352): 1.0, (107, 355): 1.0, (113, 636): 1.0, (176, 1270): 0.23529, (177, 1253): 0.23529, (192, 1205): 0.23529, (193, 1221): 0.23529, (50, 200): 0.23529, (60, 226): 1.0, (226, 227): 1.0, (59, 228): 1.0, (228, 229): 1.0, (64, 230): 1.0, (230, 231): 1.0, (63, 232): 1.0, (232, 233): 1.0, (102, 258): 1.0, (258, 259): 1.0, (101, 260): 1.0, (260, 261): 1.0, (314, 315): 0.23529, (315, 316): 0.23529, (22, 338): 1.0, (338, 339): 1.0, (339, 340): 1.0, (21, 341): 1.0, (341, 342): 1.0, (342, 343): 1.0, (106, 350): 1.0, (350, 351): 1.0, (351, 352): 1.0, (105, 353): 1.0, (353, 354): 1.0, (354, 355): 1.0, (61, 476): 1.0, (65, 477): 1.0, (478, 1054): 1.0, (64, 479): 1.0, (20, 523): 1.0, (523, 524): 1.0, (524, 525): 1.0, (22, 526): 1.0, (526, 527): 1.0, (527, 528): 1.0, (529, 530): 1.0, (530, 531): 1.0, (58, 577): 1.0, (577, 578): 1.0, (578, 579): 1.0, (62, 580): 1.0, (580, 581): 1.0, (581, 582): 1.0, (100, 616): 1.0, (616, 617): 1.0, (617, 618): 1.0, (102, 619): 1.0, (619, 620): 1.0, (620, 621): 1.0, (104, 622): 1.0, (622, 623): 1.0, (623, 624): 1.0, (106, 625): 1.0, (625, 626): 1.0, (626, 627): 1.0, (112, 634): 1.0, (634, 635): 1.0, (635, 636): 1.0, (854, 855): 1.0, (857, 861): 1.0, (858, 861): 1.0, (859, 860): 1.0, (531, 858): 1.0, (476, 1030): 1.0, (477, 1031): 1.0, (479, 1032): 1.0, (67, 1054): 1.0, (314, 1062): 1.0, (1015, 1300): 0.15686, (1027, 1198): 0.15686, (1028, 1042): 0.15686, (1029, 1030): 0.15686, (1029, 1043): 0.15686, (1039, 1283): 0.15686, (1040, 1266): 0.15686, (1041, 1215): 0.15686, (1042, 1232): 0.15686, (1028, 1043): 0.15686, (1061, 1062): 0.15686, (1060, 1061): 0.15686, (1048, 1060): 0.15686, (1030, 1031): 0.15686, (1187, 1239): 0.23529, (1198, 1249): 0.15686, (44, 1205): 0.23529, (1027, 1215): 0.15686, (192, 1221): 0.23529, (1041, 1232): 0.15686, (11, 1239): 0.23529, (1015, 1249): 0.15686, (176, 1253): 0.23529, (1039, 1266): 0.15686, (10, 1270): 0.23529, (1048, 1283): 0.15686, (177, 1286): 0.23529, (1040, 1300): 0.15686, (1323, 1324): 1.0, (314, 1324): 1.0, (857, 1323): 1.0, (1062, 1325): 1.0, (860, 1325): 1.0, (1326, 1328): 1.0, (1329, 1330): 1.0, (1332, 1333): 1.0, (1329, 1333): 1.0, (1327, 1332): 1.0, (1330, 1331): 1.0, (1326, 1331): 1.0, (1062, 1330): 1.0, (314, 1329): 1.0, (1334, 1336): 1.0, (859, 1335): 1.0, (855, 1336): 1.0, (1334, 1335): 1.0, (1337, 1338): 1.0, (1338, 1339): 1.0, (1340, 1341): 1.0, (1341, 1342): 1.0, (1339, 1342): 1.0, (1327, 1340): 1.0, (1344, 1346): 1.0, (1343, 1345): 1.0, (1344, 1345): 1.0, (1328, 1343): 1.0, (854, 1352): 1.0, (1351, 1352): 1.0, (1351, 1353): 1.0, (1354, 1355): 1.0, (1358, 1359): 1.0, (1354, 1358): 1.0, (1357, 1360): 1.0, (1357, 1361): 1.0, (1356, 1361): 1.0, (1359, 1363): 1.0, (1362, 1363): 1.0, (1337, 1362): 1.0, (1346, 1364): 1.0, (1360, 1364): 1.0, (1369, 1375): 1.0, (1372, 1376): 1.0, (1373, 1378): 1.0, (1366, 1378): 1.0, (1368, 1377): 1.0, (1376, 1377): 1.0, (1374, 1375): 1.0, (1373, 1374): 1.0, (1371, 1372): 1.0, (1370, 1371): 1.0, (1369, 1370): 1.0, (1367, 1368): 1.0, (1365, 1367): 1.0, (1365, 1366): 1.0}
me_cube_001.attributes.new('crease_edge', 'FLOAT', 'EDGE').data.foreach_set('value', [_k.get((min(e.vertices), max(e.vertices)), 0.0) for e in me_cube_001.edges])
me_cube_001.materials.append(mat_material_002)
me_cube_001.use_remesh_preserve_volume = False
me_cube_001.use_remesh_preserve_attributes = False
me_cube_001.use_mirror_vertex_groups = False
me_cube_001.update()
me_plane_001 = bpy.data.meshes.new('Plane.001')
me_plane_001.from_pydata([(-1.0, -1.0, 0.0), (1.0, -1.0, 0.0), (-1.0, 1.0, 0.0), (1.0, 1.0, 0.0)], [], [(0, 1, 3, 2)])
me_plane_001.use_remesh_preserve_volume = False
me_plane_001.use_remesh_preserve_attributes = False
me_plane_001.use_mirror_vertex_groups = False
me_plane_001.update()
me_plane = bpy.data.meshes.new('Plane')
me_plane.from_pydata([(-1.0, -1.0, 0.0), (1.0, -1.0, 0.0), (-1.0, 1.0, 0.0), (1.0, 1.0, 0.0)], [], [(0, 1, 3, 2)])
_uv = me_plane.uv_layers.new(name='UVMap')
_uv.uv.foreach_set('vector', [0.0001, 9.998e-05, 0.9999, 9.998e-05, 0.9999, 0.9999, 9.998e-05, 0.9999])
me_plane.materials.append(mat_material_001)
me_plane.use_remesh_preserve_volume = False
me_plane.use_remesh_preserve_attributes = False
me_plane.use_mirror_vertex_groups = False
me_plane.update()

# ---- objects
ob_cube = bpy.data.objects.new('Cube', me_cube_001)
ob_plane_001 = bpy.data.objects.new('Plane.001', me_plane_001)
ob_plane = bpy.data.objects.new('Plane', me_plane)
ob_lamp = bpy.data.objects.new('Lamp', light_lamp)
ob_camera = bpy.data.objects.new('Camera', cam_camera)

# ---- transforms, parenting, visibility, modifiers, constraints
ob_cube.location = (0.0, 0.0, 0.0)
ob_cube.scale = (0.7765, 1.066, 1.008)
ob_cube.lineart.crease_threshold = 0.0
_m = ob_cube.modifiers.new('Mirror', 'MIRROR')
_m = ob_cube.modifiers.new('Subsurf', 'SUBSURF')
_m.uv_smooth = 'PRESERVE_CORNERS'
_m.quality = 2
_m.show_only_control_edges = False
ob_plane_001.location = (0.0, 0.0, 0.0)
ob_plane_001.hide_viewport = True
ob_plane_001.lineart.crease_threshold = 0.0
ob_plane.location = (0.0, 0.0, 1.041)
ob_plane.rotation_euler = (1.571, -0.0, 0.0)
ob_plane.scale = (0.837, 1.674, 0.837)
ob_plane.hide_viewport = True
ob_plane.lineart.crease_threshold = 0.0
ob_lamp.location = (4.076, 1.005, 5.904)
ob_lamp.rotation_euler = (0.6503, 0.05522, 1.866)
ob_lamp.lock_rotations_4d = False
ob_lamp.empty_display_type = 'ARROWS'
ob_lamp.color = (0.0, 0.0, 0.0, 0.0)
ob_lamp.lineart.crease_threshold = 0.0
ob_camera.location = (7.481, -6.508, 5.344)
ob_camera.rotation_euler = (1.109, 0.01082, 0.8149)
ob_camera.lock_rotations_4d = False
ob_camera.empty_display_type = 'ARROWS'
ob_camera.color = (0.0, 0.0, 0.0, 0.0)
ob_camera.display_type = 'WIRE'
ob_camera.lineart.crease_threshold = 0.0

# ---- collection membership
col_collection_1.objects.link(ob_cube)
col_collection_1.objects.link(ob_plane_001)
col_collection_1.objects.link(ob_plane)
col_collection_1.objects.link(ob_lamp)
col_collection_1.objects.link(ob_camera)

# ---- scene / render settings (as saved in the file)
scene.camera = ob_camera
scene.frame_start = 1; scene.frame_end = 250; scene.frame_set(1)
scene.render.engine = 'BLENDER_EEVEE_NEXT'
scene.render.resolution_percentage = 50
scene.render.dither_intensity = 0.0
scene.cycles.use_denoising = False
scene.cycles.samples = 10
scene.cycles.sampling_pattern = 'TABULATED_SOBOL'
scene.cycles.light_sampling_threshold = 0.0
scene.cycles.use_adaptive_sampling = False
scene.cycles.use_light_tree = False
scene.cycles.blur_glossy = 0.0
scene.cycles.pixel_filter_type = 'GAUSSIAN'
scene.cycles.sample_clamp_indirect = 0.0
scene.view_settings.view_transform = 'Standard'
bpy.context.view_layer.update()
